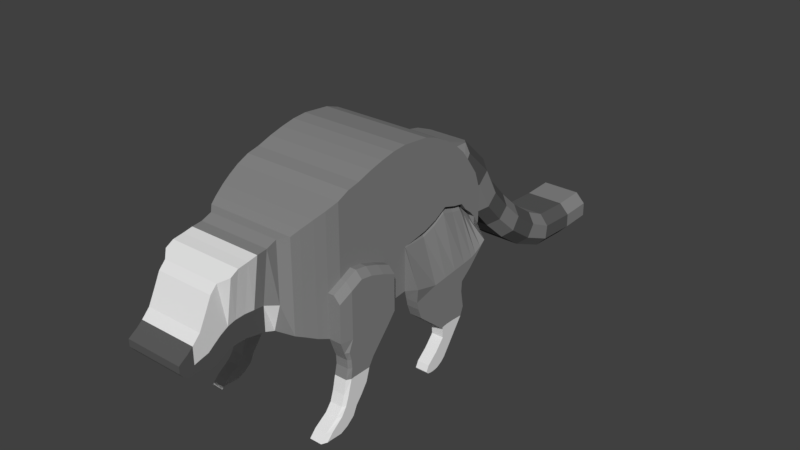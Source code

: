 # Source: Coon.blend  (saved by Blender 2.79.0; exported with 4.5.12 LTS)
import bpy
from mathutils import Matrix  # noqa: F401  (used for matrix-valued properties, if any)

bpy.ops.wm.read_factory_settings(use_empty=True)
scene = bpy.context.scene
scene.name = 'Scene'

# ---- collections
col_collection_1 = bpy.data.collections.new('Collection 1'); scene.collection.children.link(col_collection_1)

# ---- materials (node trees are filled in below, after node groups)
mat_fur = bpy.data.materials.new('Fur')
mat_fur.alpha_threshold = 0.0
mat_fur.use_transparent_shadow = False
mat_fur.diffuse_color = (0.2396, 0.2396, 0.2396, 1.0)
mat_fur.roughness = 0.5
mat_whitefur = bpy.data.materials.new('WhiteFur')
mat_whitefur.alpha_threshold = 0.0
mat_whitefur.use_transparent_shadow = False
mat_whitefur.roughness = 0.5
mat_blackfur = bpy.data.materials.new('BlackFur')
mat_blackfur.alpha_threshold = 0.0
mat_blackfur.use_transparent_shadow = False
mat_blackfur.diffuse_color = (0.1025, 0.1025, 0.1025, 1.0)
mat_blackfur.roughness = 0.5

# ---- material node trees

# ---- world
world_world = bpy.data.worlds.new('World'); scene.world = world_world
world_world.color = (0.05088, 0.05088, 0.05088)
world_world.use_sun_shadow = False
world_world.sun_shadow_jitter_overblur = 0.0
world_world.cycles.sampling_method = 'MANUAL'

# ---- meshes
me_cube_001 = bpy.data.meshes.new('Cube.001')
me_cube_001.from_pydata([(-0.9122, 0.006773, 0.07037), (-0.9122, 0.006773, 2.296), (-0.9122, 0.4518, 0.04152), (-0.9122, 0.4518, 2.256), (0.9122, 0.006773, 0.07037), (0.9122, 0.006773, 2.296), (0.9122, 0.4518, 0.04152), (0.9122, 0.4518, 2.256), (-0.9122, 0.681, 0.0646), (-0.9122, 0.681, 2.18), (0.9122, 0.681, 0.0646), (0.9122, 0.681, 2.18), (-0.9122, 0.9003, 0.08767), (-0.9122, 0.9003, 2.068), (0.9122, 0.9003, 0.08767), (0.9122, 0.9003, 2.068), (-0.9122, 1.12, 0.1107), (-0.9122, 1.12, 1.923), (0.9122, 1.12, 0.1107), (0.9122, 1.12, 1.923), (-0.9122, 1.299, 0.1338), (-0.9122, 1.299, 1.763), (0.9122, 1.299, 0.1338), (0.9122, 1.299, 1.763), (-0.9122, -0.2256, 0.04729), (-0.9122, -0.2256, 2.276), (0.9122, -0.2256, 0.04729), (0.9122, -0.2256, 2.276), (-0.9122, -0.4539, 0.04729), (-0.9122, -0.4539, 2.228), (0.9122, -0.4539, 0.04729), (0.9122, -0.4539, 2.228), (-0.9122, -0.6782, 0.04729), (-0.9122, -0.6782, 2.168), (0.9122, -0.6782, 0.04729), (0.9122, -0.6782, 2.168), (-0.9122, -0.9146, 0.03575), (-0.9122, -0.9146, 2.088), (0.9122, -0.9146, 0.03575), (0.9122, -0.9146, 2.088), (-0.9122, -1.111, 0.006912), (-0.9122, -1.111, 2.043), (0.9122, -1.111, 0.006912), (0.9122, -1.111, 2.043), (-0.9122, -1.303, 0.006912), (-0.9122, -1.303, 1.955), (0.9122, -1.303, 0.006912), (0.9122, -1.303, 1.955), (-0.8717, -1.495, 0.006912), (-0.8717, -1.495, 1.879), (0.8717, -1.495, 0.006912), (0.8717, -1.495, 1.879), (-0.824, -1.664, 0.07037), (-0.824, -1.664, 1.811), (0.824, -1.664, 0.07037), (0.824, -1.664, 1.811), (-0.7635, -1.848, 0.1627), (-0.7635, -1.848, 1.727), (0.7635, -1.848, 0.1627), (0.7635, -1.848, 1.727), (-0.9122, 1.396, 0.1672), (-0.9122, 1.396, 1.638), (0.9122, 1.396, 0.1672), (0.9122, 1.396, 1.638), (-0.7187, -1.971, 0.2203), (-0.7187, -1.971, 1.662), (0.7187, -1.971, 0.2203), (0.7187, -1.971, 1.662), (-0.9122, 1.512, 1.477), (-0.9122, 1.512, 0.234), (0.9122, 1.512, 0.234), (0.9122, 1.512, 1.477), (-0.9122, 1.61, 1.34), (-0.9122, 1.61, 0.3035), (0.9122, 1.61, 0.3035), (0.9122, 1.61, 1.34), (-0.9122, 1.714, 1.048), (-0.9122, 1.714, 0.5094), (0.9122, 1.714, 0.5094), (0.9122, 1.714, 1.048), (-0.472, -2.092, 0.2636), (-0.594, -2.092, 1.633), (0.594, -2.092, 1.633), (0.472, -2.092, 0.2636), (-0.472, -2.254, 0.3261), (-0.594, -2.254, 1.571), (0.594, -2.254, 1.571), (0.472, -2.254, 0.3261), (-0.472, -2.415, 0.3549), (-0.594, -2.415, 1.552), (0.594, -2.415, 1.552), (0.472, -2.415, 0.3549), (-0.472, -2.571, 0.3886), (-0.594, -2.571, 1.523), (0.594, -2.571, 1.523), (0.472, -2.571, 0.3886), (-0.472, -2.732, 0.3886), (-0.594, -2.732, 1.499), (0.594, -2.732, 1.499), (0.472, -2.732, 0.3886), (-0.472, -2.859, 0.3742), (-0.594, -2.859, 1.427), (0.594, -2.859, 1.427), (0.472, -2.859, 0.3742), (-0.472, -2.98, 0.3117), (-0.472, -2.98, 1.359), (0.472, -2.98, 1.359), (0.472, -2.98, 0.3117), (-0.472, -3.086, 0.2537), (-0.472, -3.086, 1.249), (0.472, -3.086, 1.249), (0.472, -3.086, 0.2537), (-0.472, -3.192, 0.2383), (-0.472, -3.192, 1.031), (0.472, -3.192, 1.031), (0.472, -3.192, 0.2383), (-0.472, -3.298, 0.2982), (-0.472, -3.298, 0.8222), (0.472, -3.298, 0.8222), (0.472, -3.298, 0.2982), (-0.472, -3.423, 0.3098), (-0.472, -3.423, 0.6947), (0.472, -3.423, 0.6947), (0.472, -3.423, 0.3098), (-0.472, -3.514, 0.2866), (-0.472, -3.514, 0.6193), (0.472, -3.514, 0.6193), (0.472, -3.514, 0.2866), (-0.472, -3.6, 0.3465), (-0.472, -3.6, 0.5633), (0.472, -3.6, 0.5633), (0.472, -3.6, 0.3465), (-0.472, -3.653, 0.4121), (-0.472, -3.653, 0.5266), (0.472, -3.653, 0.5266), (0.472, -3.653, 0.4121), (-0.9122, 0.006773, 0.7658), (-0.9122, 0.4518, 0.8441), (0.9122, 0.4518, 0.8441), (0.9122, 0.006773, 0.7658), (-0.9122, 0.681, 0.9227), (0.9122, 0.681, 0.9227), (-0.9122, 0.9003, 1.048), (0.9122, 0.9003, 1.048), (-0.9122, 1.12, 0.9801), (0.9122, 1.12, 0.9801), (-0.9122, 1.299, 0.9459), (0.9122, 1.299, 0.9459), (-0.9122, -0.2256, 0.7437), (0.9122, -0.2256, 0.7437), (-0.9122, -0.4539, 0.7287), (0.9122, -0.4539, 0.7287), (-0.9122, -0.6782, 0.8253), (0.9122, -0.6782, 0.8253), (-0.9122, -0.9146, 0.9077), (0.9122, -0.9146, 0.9077), (-0.9122, -1.111, 0.9366), (0.9122, -1.111, 0.9366), (-0.9122, -1.303, 0.8465), (0.9122, -1.303, 0.8465), (-0.8717, -1.495, 0.7074), (0.8717, -1.495, 0.7074), (-0.824, -1.664, 0.6144), (0.824, -1.664, 0.6144), (-0.7635, -1.848, 0.6515), (0.7635, -1.848, 0.6515), (-0.9122, 1.396, 0.8239), (0.9122, 1.396, 0.8239), (-0.7187, -1.971, 0.6709), (0.7187, -1.971, 0.6709), (-0.9122, 1.512, 0.7329), (0.9122, 1.512, 0.7329), (-0.9122, 1.61, 0.6275), (0.9122, 1.61, 0.6275), (-0.9122, 1.714, 0.6778), (0.9122, 1.714, 0.6778), (-0.594, -2.092, 0.6916), (0.594, -2.092, 0.6916), (-0.472, -2.254, 0.7151), (0.472, -2.254, 0.7151), (-0.472, -2.415, 0.7289), (0.472, -2.415, 0.7289), (-0.472, -2.571, 0.743), (0.472, -2.571, 0.743), (-0.472, -2.732, 0.7355), (0.472, -2.732, 0.7355), (-0.472, -2.859, 0.703), (0.472, -2.859, 0.703), (-0.472, -2.98, 0.639), (0.472, -2.98, 0.639), (-0.472, -3.086, 0.5648), (0.472, -3.086, 0.5648), (-0.472, -3.192, 0.4859), (0.472, -3.192, 0.4859), (-0.472, -3.298, 0.4619), (0.472, -3.298, 0.4619), (-0.472, -3.423, 0.43), (0.472, -3.423, 0.43), (-0.472, -3.514, 0.3906), (0.472, -3.514, 0.3906), (-0.472, -3.6, 0.4142), (0.472, -3.6, 0.4142), (-0.472, -3.653, 0.4479), (0.472, -3.653, 0.4479), (1.112, 1.299, 0.1338), (1.112, -0.4539, 0.04729), (1.112, -0.6782, 0.04729), (1.112, 1.12, 0.1107), (1.112, -0.9146, 0.03575), (1.112, -1.111, 0.006912), (1.112, 0.9003, 0.08767), (1.112, -1.303, 0.006912), (1.072, -1.495, 0.006912), (-1.112, -0.6782, 0.04729), (-1.112, -0.4539, 0.04729), (-1.112, -0.9146, 0.03575), (-1.112, -1.111, 0.006912), (-1.112, -1.303, 0.006912), (-1.072, -1.495, 0.006912), (1.112, 0.681, 0.0646), (1.156, -0.0005019, 0.1816), (1.112, 0.4518, 0.04152), (1.011, -0.4539, 0.7287), (1.112, -0.4539, 0.62), (1.112, -0.6782, 0.7166), (1.011, -0.6782, 0.8253), (1.112, -0.9146, 0.799), (1.011, -0.9146, 0.9077), (1.112, -1.111, 0.8279), (1.011, -1.111, 0.9366), (1.112, -1.303, 0.7379), (1.011, -1.303, 0.8465), (1.072, -1.495, 0.5987), (0.9705, -1.495, 0.7074), (-1.112, -0.4539, 0.62), (-1.011, -0.4539, 0.7287), (-1.011, -0.6782, 0.8253), (-1.112, -0.6782, 0.7166), (-1.112, -0.9146, 0.799), (-1.011, -0.9146, 0.9077), (-1.011, -1.111, 0.9366), (-1.112, -1.111, 0.8279), (-1.011, -1.303, 0.8465), (-1.112, -1.303, 0.7379), (-0.9705, -1.495, 0.7074), (-1.072, -1.495, 0.5987), (1.112, 1.396, 0.1672), (1.112, 1.512, 0.234), (1.112, 1.61, 0.3035), (-1.112, 0.4518, 0.04152), (-1.112, 0.006773, 0.07037), (-1.112, 0.681, 0.0646), (-1.112, 0.9003, 0.08767), (-1.112, 1.12, 0.1107), (-1.112, 1.299, 0.1338), (-1.112, 1.396, 0.1672), (-1.112, 1.512, 0.234), (-1.112, 1.61, 0.3035), (0.8837, 1.299, 0.8399), (0.8127, 1.299, 0.9459), (0.8127, 1.12, 0.9801), (0.8837, 1.12, 0.8741), (0.8127, 0.9003, 1.048), (0.8837, 0.9003, 0.9418), (0.8837, 0.681, 0.8168), (0.8127, 0.681, 0.9227), (0.9278, -0.0005019, 0.7711), (0.8127, 0.006773, 0.7658), (0.8837, 0.4518, 0.7381), (0.8127, 0.4518, 0.8441), (0.8837, 1.396, 0.718), (0.8127, 1.396, 0.8239), (0.8127, 1.512, 0.7329), (0.8837, 1.512, 0.6269), (0.8127, 1.61, 0.6275), (0.8837, 1.61, 0.5216), (-0.8837, 0.4518, 0.7516), (-0.8127, 0.4518, 0.8441), (-0.8837, 0.681, 0.8302), (-0.8127, 0.681, 0.9227), (-0.8837, 0.9003, 0.9552), (-0.8127, 0.9003, 1.048), (-0.8837, 1.12, 0.8876), (-0.8127, 1.12, 0.9801), (-0.8837, 1.299, 0.8534), (-0.8127, 1.299, 0.9459), (-0.8837, 1.396, 0.7314), (-0.8127, 1.396, 0.8239), (-0.8837, 1.512, 0.6404), (-0.8127, 1.512, 0.7329), (-0.8837, 1.61, 0.535), (-0.8127, 1.61, 0.6275), (-0.8127, 0.006773, 0.7658), (-0.8837, 0.006773, 0.6733), (1.112, -1.166, -0.1587), (0.9122, -1.166, -0.1587), (0.9122, -1.035, -0.1444), (0.9122, -0.594, -0.1194), (-0.9122, -1.035, -0.1444), (-0.9122, -0.594, -0.1194), (1.112, -1.035, -0.1444), (-0.9122, -1.166, -0.1587), (-0.9122, -1.293, -0.1681), (0.9122, -1.293, -0.1681), (0.9122, -1.376, -0.1709), (-0.9122, -1.376, -0.1709), (0.8717, -1.432, -0.1709), (-0.8717, -1.432, -0.1709), (-1.112, -0.594, -0.1194), (1.112, -0.594, -0.1194), (1.112, -1.293, -0.1681), (1.112, -1.376, -0.1709), (1.072, -1.432, -0.1709), (-1.112, -1.035, -0.1444), (-1.112, -1.166, -0.1587), (-1.112, -1.293, -0.1681), (-1.112, -1.376, -0.1709), (-1.072, -1.432, -0.1709), (1.112, -1.234, -0.3076), (0.9122, -1.234, -0.3076), (0.9122, -1.164, -0.31), (0.9122, -0.7452, -0.2849), (-0.9122, -1.164, -0.31), (-0.9122, -0.7452, -0.2849), (1.112, -1.164, -0.31), (-0.9122, -1.234, -0.3076), (-0.9122, -1.296, -0.3003), (0.9122, -1.296, -0.3003), (0.9122, -1.341, -0.3003), (-0.9122, -1.341, -0.3003), (0.8717, -1.383, -0.3003), (-0.8717, -1.383, -0.3003), (-1.112, -0.7452, -0.2849), (1.112, -0.7452, -0.2849), (1.112, -1.296, -0.3003), (1.112, -1.341, -0.3003), (1.072, -1.383, -0.3003), (-1.112, -1.164, -0.31), (-1.112, -1.234, -0.3076), (-1.112, -1.296, -0.3003), (-1.112, -1.341, -0.3003), (-1.072, -1.383, -0.3003), (1.112, -1.234, -0.4512), (0.9122, -1.234, -0.4512), (0.9122, -1.187, -0.4536), (0.9122, -0.9039, -0.462), (-0.9122, -1.187, -0.4536), (-0.9122, -0.9039, -0.462), (1.112, -1.187, -0.4536), (-0.9122, -1.234, -0.4512), (-0.9122, -1.297, -0.4384), (0.9122, -1.297, -0.4384), (0.9122, -1.33, -0.4384), (-0.9122, -1.33, -0.4384), (0.8717, -1.378, -0.4384), (-0.8717, -1.378, -0.4384), (-1.112, -0.9039, -0.462), (1.112, -0.9039, -0.462), (1.112, -1.297, -0.4384), (1.112, -1.33, -0.4384), (1.072, -1.378, -0.4384), (-1.112, -1.187, -0.4536), (-1.112, -1.234, -0.4512), (-1.112, -1.297, -0.4384), (-1.112, -1.33, -0.4384), (-1.072, -1.378, -0.4384), (1.112, -1.247, -0.5968), (0.9122, -1.247, -0.5968), (0.9122, -1.199, -0.5964), (0.9122, -0.989, -0.5992), (-0.9122, -1.199, -0.5964), (-0.9122, -0.989, -0.5992), (1.112, -1.199, -0.5964), (-0.9122, -1.247, -0.5968), (-0.9122, -1.307, -0.5951), (0.9122, -1.307, -0.5951), (0.9122, -1.351, -0.6006), (-0.9122, -1.351, -0.6006), (0.8717, -1.416, -0.6006), (-0.8717, -1.416, -0.6006), (-1.112, -0.989, -0.5992), (1.112, -0.989, -0.5992), (1.112, -1.307, -0.5951), (1.112, -1.351, -0.6006), (1.072, -1.416, -0.6006), (-1.112, -1.199, -0.5964), (-1.112, -1.247, -0.5968), (-1.112, -1.307, -0.5951), (-1.112, -1.351, -0.6006), (-1.072, -1.416, -0.6006), (1.112, -1.308, -0.8135), (0.9122, -1.308, -0.8135), (0.9122, -1.264, -0.8075), (0.9122, -1.05, -0.802), (-0.9122, -1.264, -0.8075), (-0.9122, -1.05, -0.802), (1.112, -1.264, -0.8075), (-0.9122, -1.308, -0.8135), (-0.9122, -1.36, -0.8173), (0.9122, -1.36, -0.8173), (0.9122, -1.413, -0.8201), (-0.9122, -1.413, -0.8201), (0.8717, -1.463, -0.8201), (-0.8717, -1.463, -0.8201), (-1.112, -1.05, -0.802), (1.112, -1.05, -0.802), (1.112, -1.36, -0.8173), (1.112, -1.413, -0.8201), (1.072, -1.463, -0.8201), (-1.112, -1.264, -0.8075), (-1.112, -1.308, -0.8135), (-1.112, -1.36, -0.8173), (-1.112, -1.413, -0.8201), (-1.072, -1.463, -0.8201), (1.112, -1.406, -0.9847), (0.9122, -1.406, -0.9847), (0.9122, -1.351, -0.9871), (0.9122, -1.163, -0.962), (-0.9122, -1.351, -0.9871), (-0.9122, -1.163, -0.962), (1.112, -1.351, -0.9871), (-0.9122, -1.406, -0.9847), (-0.9122, -1.441, -0.9829), (0.9122, -1.441, -0.9829), (0.9122, -1.469, -0.9829), (-0.9122, -1.469, -0.9829), (0.8717, -1.517, -0.9829), (-0.8717, -1.517, -0.9829), (-1.112, -1.163, -0.962), (1.112, -1.163, -0.962), (1.112, -1.441, -0.9829), (1.112, -1.469, -0.9829), (1.072, -1.517, -0.9829), (-1.112, -1.351, -0.9871), (-1.112, -1.406, -0.9847), (-1.112, -1.441, -0.9829), (-1.112, -1.469, -0.9829), (-1.072, -1.517, -0.9829), (1.112, -1.467, -1.092), (0.9122, -1.467, -1.092), (0.9122, -1.408, -1.092), (0.9122, -1.259, -1.075), (-0.9122, -1.408, -1.092), (-0.9122, -1.259, -1.075), (1.112, -1.408, -1.092), (-0.9122, -1.467, -1.092), (-0.9122, -1.516, -1.099), (0.9122, -1.516, -1.099), (0.9122, -1.552, -1.107), (-0.9122, -1.552, -1.107), (0.8717, -1.616, -1.107), (-0.8717, -1.616, -1.107), (-1.112, -1.259, -1.075), (1.112, -1.259, -1.075), (1.112, -1.516, -1.099), (1.112, -1.552, -1.107), (1.072, -1.616, -1.107), (-1.112, -1.408, -1.092), (-1.112, -1.467, -1.092), (-1.112, -1.516, -1.099), (-1.112, -1.552, -1.107), (-1.072, -1.616, -1.107), (1.112, -1.555, -1.24), (0.9122, -1.555, -1.24), (0.9122, -1.491, -1.254), (0.9122, -1.328, -1.218), (-0.9122, -1.491, -1.254), (-0.9122, -1.328, -1.218), (1.112, -1.491, -1.254), (-0.9122, -1.555, -1.24), (-0.9122, -1.674, -1.244), (0.9122, -1.674, -1.244), (0.9122, -1.738, -1.244), (-0.9122, -1.738, -1.244), (0.8717, -1.827, -1.244), (-0.8717, -1.827, -1.244), (-1.112, -1.328, -1.218), (1.112, -1.328, -1.218), (1.112, -1.674, -1.244), (1.112, -1.738, -1.244), (1.072, -1.827, -1.244), (-1.112, -1.491, -1.254), (-1.112, -1.555, -1.24), (-1.112, -1.674, -1.244), (-1.112, -1.738, -1.244), (-1.072, -1.827, -1.244), (1.112, -1.663, -1.366), (0.9122, -1.663, -1.366), (0.9122, -1.585, -1.371), (0.9122, -1.458, -1.318), (-0.9122, -1.585, -1.371), (-0.9122, -1.458, -1.318), (1.112, -1.585, -1.371), (-0.9122, -1.663, -1.366), (-0.9122, -1.798, -1.358), (0.9122, -1.798, -1.358), (0.9122, -1.851, -1.358), (-0.9122, -1.851, -1.358), (0.8717, -1.935, -1.358), (-0.8717, -1.935, -1.358), (-1.112, -1.458, -1.318), (1.112, -1.458, -1.318), (1.112, -1.798, -1.358), (1.112, -1.851, -1.358), (1.072, -1.935, -1.358), (-1.112, -1.585, -1.371), (-1.112, -1.663, -1.366), (-1.112, -1.798, -1.358), (-1.112, -1.851, -1.358), (-1.072, -1.935, -1.358), (-0.9122, 0.1502, -0.06189), (-0.9122, 0.03658, -0.0572), (-1.112, 0.03658, -0.0572), (0.9122, 0.03658, -0.0572), (0.9122, 0.1502, -0.06189), (-0.9122, 0.3956, -0.06028), (0.9122, 0.3956, -0.06028), (-0.9122, 0.6001, -0.05733), (0.9122, 0.6001, -0.05733), (1.112, 0.03658, -0.0572), (-0.9122, 0.7563, -0.04633), (0.9122, 0.7563, -0.04633), (-0.9122, 1.268, -0.02931), (-1.112, 1.268, -0.02931), (1.112, 0.1502, -0.06189), (0.9122, 0.9089, -0.04204), (-0.9122, 0.9089, -0.04204), (1.112, 1.161, -0.03044), (0.9122, 1.161, -0.03044), (-0.9122, 1.09, -0.03683), (0.9122, 1.09, -0.03683), (0.9122, 1.268, -0.02931), (1.112, 1.268, -0.02931), (-0.9122, 1.161, -0.03044), (1.112, 0.3956, -0.06028), (1.112, 1.09, -0.03683), (1.112, 0.7563, -0.04633), (1.112, 0.6001, -0.05733), (1.112, 0.9089, -0.04204), (-1.112, 0.1502, -0.06189), (-1.112, 0.3956, -0.06028), (-1.112, 0.6001, -0.05733), (-1.112, 0.7563, -0.04633), (-1.112, 0.9089, -0.04204), (-1.112, 1.09, -0.03683), (-1.112, 1.161, -0.03044), (-0.9122, 0.2237, -0.2083), (-0.9122, 0.06577, -0.1821), (-1.112, 0.06577, -0.1821), (0.9122, 0.06577, -0.1821), (0.9122, 0.2237, -0.2083), (-0.9122, 0.3845, -0.212), (0.9122, 0.3845, -0.212), (-0.9122, 0.5689, -0.1957), (0.9122, 0.5689, -0.1957), (1.112, 0.06577, -0.1821), (-0.9122, 0.6943, -0.1968), (0.9122, 0.6943, -0.1968), (-0.9122, 1.083, -0.173), (-1.112, 1.083, -0.173), (1.112, 0.2237, -0.2083), (0.9122, 0.7986, -0.1925), (-0.9122, 0.7986, -0.1925), (1.112, 0.9282, -0.209), (0.9122, 0.9282, -0.209), (-0.9122, 0.8718, -0.194), (0.9122, 0.8718, -0.194), (0.9122, 1.083, -0.173), (1.112, 1.083, -0.173), (-0.9122, 0.9282, -0.209), (1.112, 0.3845, -0.212), (1.112, 0.8718, -0.194), (1.112, 0.6943, -0.1968), (1.112, 0.5689, -0.1957), (1.112, 0.7986, -0.1925), (-1.112, 0.2237, -0.2083), (-1.112, 0.3845, -0.212), (-1.112, 0.5689, -0.1957), (-1.112, 0.6943, -0.1968), (-1.112, 0.7986, -0.1925), (-1.112, 0.8718, -0.194), (-1.112, 0.9282, -0.209), (-0.9122, 0.2632, -0.3666), (-0.9122, 0.1308, -0.3552), (-1.112, 0.1308, -0.3552), (0.9122, 0.1308, -0.3552), (0.9122, 0.2632, -0.3666), (-0.9122, 0.377, -0.3623), (0.9122, 0.377, -0.3623), (-0.9122, 0.5413, -0.3607), (0.9122, 0.5413, -0.3607), (1.112, 0.1308, -0.3552), (-0.9122, 0.656, -0.3524), (0.9122, 0.656, -0.3524), (-0.9122, 1.072, -0.3407), (-1.112, 1.072, -0.3407), (1.112, 0.2632, -0.3666), (0.9122, 0.7952, -0.3535), (-0.9122, 0.7952, -0.3535), (1.112, 0.9489, -0.3727), (0.9122, 0.9489, -0.3727), (-0.9122, 0.8724, -0.3536), (0.9122, 0.8724, -0.3536), (0.9122, 1.072, -0.3407), (1.112, 1.072, -0.3407), (-0.9122, 0.9489, -0.3727), (1.112, 0.377, -0.3623), (1.112, 0.8724, -0.3536), (1.112, 0.656, -0.3524), (1.112, 0.5413, -0.3607), (1.112, 0.7952, -0.3535), (-1.112, 0.2632, -0.3666), (-1.112, 0.377, -0.3623), (-1.112, 0.5413, -0.3607), (-1.112, 0.656, -0.3524), (-1.112, 0.7952, -0.3535), (-1.112, 0.8724, -0.3536), (-1.112, 0.9489, -0.3727), (-0.9122, 0.5649, -0.6505), (-0.9122, 0.4916, -0.6592), (-1.112, 0.4916, -0.6592), (0.9122, 0.4916, -0.6592), (0.9122, 0.5649, -0.6505), (-0.9122, 0.6117, -0.6503), (0.9122, 0.6117, -0.6503), (-0.9122, 0.717, -0.6406), (0.9122, 0.717, -0.6406), (1.112, 0.4916, -0.6592), (-0.9122, 0.7807, -0.6376), (0.9122, 0.7807, -0.6376), (-0.9122, 1.121, -0.6153), (-1.112, 1.121, -0.6153), (1.112, 0.5649, -0.6505), (0.9122, 0.8541, -0.6253), (-0.9122, 0.8541, -0.6253), (1.112, 1.008, -0.6244), (0.9122, 1.008, -0.6244), (-0.9122, 0.93, -0.6228), (0.9122, 0.93, -0.6228), (0.9122, 1.121, -0.6153), (1.112, 1.121, -0.6153), (-0.9122, 1.008, -0.6244), (1.112, 0.6117, -0.6503), (1.112, 0.93, -0.6228), (1.112, 0.7807, -0.6376), (1.112, 0.717, -0.6406), (1.112, 0.8541, -0.6253), (-1.112, 0.5649, -0.6505), (-1.112, 0.6117, -0.6503), (-1.112, 0.717, -0.6406), (-1.112, 0.7807, -0.6376), (-1.112, 0.8541, -0.6253), (-1.112, 0.93, -0.6228), (-1.112, 1.008, -0.6244), (-0.9122, 0.6373, -0.7527), (-0.9122, 0.6337, -0.7829), (-1.112, 0.6337, -0.7829), (0.9122, 0.6337, -0.7829), (0.9122, 0.6373, -0.7527), (-0.9122, 0.6815, -0.7457), (0.9122, 0.6815, -0.7457), (-0.9122, 0.7304, -0.7414), (0.9122, 0.7304, -0.7414), (1.112, 0.6337, -0.7829), (-0.9122, 0.778, -0.7398), (0.9122, 0.778, -0.7398), (-0.9122, 1.068, -0.7537), (-1.112, 1.068, -0.7537), (1.112, 0.6373, -0.7527), (0.9122, 0.8286, -0.7409), (-0.9122, 0.8286, -0.7409), (1.112, 0.9206, -0.7441), (0.9122, 0.9206, -0.7441), (-0.9122, 0.8857, -0.7411), (0.9122, 0.8857, -0.7411), (0.9122, 1.068, -0.7537), (1.112, 1.068, -0.7537), (-0.9122, 0.9206, -0.7441), (1.112, 0.6815, -0.7457), (1.112, 0.8857, -0.7411), (1.112, 0.778, -0.7398), (1.112, 0.7304, -0.7414), (1.112, 0.8286, -0.7409), (-1.112, 0.6373, -0.7527), (-1.112, 0.6815, -0.7457), (-1.112, 0.7304, -0.7414), (-1.112, 0.778, -0.7398), (-1.112, 0.8286, -0.7409), (-1.112, 0.8857, -0.7411), (-1.112, 0.9206, -0.7441), (-0.9122, 0.6801, -0.9359), (-0.9122, 0.6457, -0.9352), (-1.112, 0.6457, -0.9352), (0.9122, 0.6457, -0.9352), (0.9122, 0.6801, -0.9359), (-0.9122, 0.6934, -0.9356), (0.9122, 0.6934, -0.9356), (-0.9122, 0.7182, -0.9354), (0.9122, 0.7182, -0.9354), (1.112, 0.6457, -0.9352), (-0.9122, 0.7523, -0.9338), (0.9122, 0.7523, -0.9338), (-0.9122, 0.9259, -0.9503), (-1.112, 0.9259, -0.9503), (1.112, 0.6801, -0.9359), (0.9122, 0.7842, -0.9308), (-0.9122, 0.7842, -0.9308), (1.112, 0.844, -0.9433), (0.9122, 0.844, -0.9433), (-0.9122, 0.8185, -0.9336), (0.9122, 0.8185, -0.9336), (0.9122, 0.9259, -0.9503), (1.112, 0.9259, -0.9503), (-0.9122, 0.844, -0.9433), (1.112, 0.6934, -0.9356), (1.112, 0.8185, -0.9336), (1.112, 0.7523, -0.9338), (1.112, 0.7182, -0.9354), (1.112, 0.7842, -0.9308), (-1.112, 0.6801, -0.9359), (-1.112, 0.6934, -0.9356), (-1.112, 0.7182, -0.9354), (-1.112, 0.7523, -0.9338), (-1.112, 0.7842, -0.9308), (-1.112, 0.8185, -0.9336), (-1.112, 0.844, -0.9433), (-0.9122, 0.5197, -1.119), (-0.9122, 0.4906, -1.112), (-1.112, 0.4906, -1.112), (0.9122, 0.4906, -1.112), (0.9122, 0.5197, -1.119), (-0.9122, 0.5424, -1.123), (0.9122, 0.5424, -1.123), (-0.9122, 0.5765, -1.124), (0.9122, 0.5765, -1.124), (1.112, 0.4906, -1.112), (-0.9122, 0.6107, -1.127), (0.9122, 0.6107, -1.127), (-0.9122, 0.7655, -1.175), (-1.112, 0.7655, -1.175), (1.112, 0.5197, -1.119), (0.9122, 0.6533, -1.126), (-0.9122, 0.6533, -1.126), (1.112, 0.7144, -1.124), (0.9122, 0.7144, -1.124), (-0.9122, 0.6902, -1.124), (0.9122, 0.6902, -1.124), (0.9122, 0.7655, -1.175), (1.112, 0.7655, -1.175), (-0.9122, 0.7144, -1.124), (1.112, 0.5424, -1.123), (1.112, 0.6902, -1.124), (1.112, 0.6107, -1.127), (1.112, 0.5765, -1.124), (1.112, 0.6533, -1.126), (-1.112, 0.5197, -1.119), (-1.112, 0.5424, -1.123), (-1.112, 0.5765, -1.124), (-1.112, 0.6107, -1.127), (-1.112, 0.6533, -1.126), (-1.112, 0.6902, -1.124), (-1.112, 0.7144, -1.124), (-0.9122, 0.3661, -1.269), (-0.9122, 0.3168, -1.257), (-1.112, 0.3168, -1.257), (0.9122, 0.3168, -1.257), (0.9122, 0.3661, -1.269), (-0.9122, 0.3851, -1.271), (0.9122, 0.3851, -1.271), (-0.9122, 0.4099, -1.277), (0.9122, 0.4099, -1.277), (1.112, 0.3168, -1.257), (-0.9122, 0.4425, -1.281), (0.9122, 0.4425, -1.281), (-0.9122, 0.6803, -1.292), (-1.112, 0.6803, -1.292), (1.112, 0.3661, -1.269), (0.9122, 0.4721, -1.287), (-0.9122, 0.4721, -1.287), (1.112, 0.5594, -1.297), (0.9122, 0.5594, -1.297), (-0.9122, 0.5091, -1.289), (0.9122, 0.5091, -1.289), (0.9122, 0.6803, -1.292), (1.112, 0.6803, -1.292), (-0.9122, 0.5594, -1.297), (1.112, 0.3851, -1.271), (1.112, 0.5091, -1.289), (1.112, 0.4425, -1.281), (1.112, 0.4099, -1.277), (1.112, 0.4721, -1.287), (-1.112, 0.3661, -1.269), (-1.112, 0.3851, -1.271), (-1.112, 0.4099, -1.277), (-1.112, 0.4425, -1.281), (-1.112, 0.4721, -1.287), (-1.112, 0.5091, -1.289), (-1.112, 0.5594, -1.297), (-0.9122, 0.2838, -1.375), (-0.9122, 0.2693, -1.353), (-1.112, 0.2693, -1.353), (0.9122, 0.2693, -1.353), (0.9122, 0.2838, -1.375), (-0.9122, 0.3141, -1.396), (0.9122, 0.3141, -1.396), (-0.9122, 0.3679, -1.406), (0.9122, 0.3679, -1.406), (1.112, 0.2693, -1.353), (-0.9122, 0.4128, -1.409), (0.9122, 0.4128, -1.409), (-0.9122, 0.6267, -1.339), (-1.112, 0.6267, -1.339), (1.112, 0.2838, -1.375), (0.9122, 0.4749, -1.405), (-0.9122, 0.4749, -1.405), (1.112, 0.5814, -1.366), (0.9122, 0.5814, -1.366), (-0.9122, 0.5309, -1.392), (0.9122, 0.5309, -1.392), (0.9122, 0.6267, -1.339), (1.112, 0.6267, -1.339), (-0.9122, 0.5814, -1.366), (1.112, 0.3141, -1.396), (1.112, 0.5309, -1.392), (1.112, 0.4128, -1.409), (1.112, 0.3679, -1.406), (1.112, 0.4749, -1.405), (-1.112, 0.2838, -1.375), (-1.112, 0.3141, -1.396), (-1.112, 0.3679, -1.406), (-1.112, 0.4128, -1.409), (-1.112, 0.4749, -1.405), (-1.112, 0.5309, -1.392), (-1.112, 0.5814, -1.366), (0.3041, 0.4518, 0.04152), (-0.3041, 0.4518, 0.04152), (-0.3041, 0.4518, 2.256), (0.3041, 0.4518, 2.256), (-0.3041, 0.006773, 0.07037), (0.3041, 0.006773, 0.07037), (0.3041, 0.006773, 2.296), (-0.3041, 0.006773, 2.296), (0.3041, 0.681, 0.0646), (-0.3041, 0.681, 0.0646), (-0.3041, 0.681, 2.18), (0.3041, 0.681, 2.18), (0.3041, 0.9003, 0.08767), (-0.3041, 0.9003, 0.08767), (-0.3041, 0.9003, 2.068), (0.3041, 0.9003, 2.068), (0.3041, 1.12, 0.1107), (-0.3041, 1.12, 0.1107), (-0.3041, 1.12, 1.923), (0.3041, 1.12, 1.923), (0.3041, 1.299, 0.1338), (-0.3041, 1.299, 0.1338), (-0.3041, 1.299, 1.763), (0.3041, 1.299, 1.763), (-0.3041, -0.2256, 0.04729), (0.3041, -0.2256, 0.04729), (0.3041, -0.2256, 2.276), (-0.3041, -0.2256, 2.276), (-0.3041, -0.4539, 0.04729), (0.3041, -0.4539, 0.04729), (0.3041, -0.4539, 2.228), (-0.3041, -0.4539, 2.228), (-0.3041, -0.6782, 0.04729), (0.3041, -0.6782, 0.04729), (0.3041, -0.6782, 2.168), (-0.3041, -0.6782, 2.168), (-0.3041, -0.9146, 0.03575), (0.3041, -0.9146, 0.03575), (0.3041, -0.9146, 2.088), (-0.3041, -0.9146, 2.088), (-0.3041, -1.111, 0.006912), (0.3041, -1.111, 0.006912), (0.3041, -1.111, 2.043), (-0.3041, -1.111, 2.043), (-0.3041, -1.303, 0.006912), (0.3041, -1.303, 0.006912), (0.3041, -1.303, 1.955), (-0.3041, -1.303, 1.955), (-0.2906, -1.495, 0.006912), (0.2906, -1.495, 0.006912), (0.2906, -1.495, 1.879), (-0.2906, -1.495, 1.879), (-0.2747, -1.664, 0.07037), (0.2747, -1.664, 0.07037), (0.2747, -1.664, 1.811), (-0.2747, -1.664, 1.811), (-0.2545, -1.848, 0.1627), (0.2545, -1.848, 0.1627), (0.2545, -1.848, 1.727), (-0.2545, -1.848, 1.727), (0.3041, 1.396, 0.1672), (-0.3041, 1.396, 0.1672), (-0.2396, -1.971, 0.2203), (0.2396, -1.971, 0.2203), (0.2396, -1.971, 1.662), (-0.2396, -1.971, 1.662), (0.3041, 1.512, 0.234), (-0.3041, 1.512, 0.234), (-0.3041, 1.512, 1.477), (0.3041, 1.512, 1.477), (0.3041, 1.61, 0.3035), (-0.3041, 1.61, 0.3035), (-0.3041, 1.61, 1.34), (0.3041, 1.61, 1.34), (0.3041, 1.714, 0.5094), (-0.3041, 1.714, 0.5094), (-0.3041, 1.714, 1.048), (0.3041, 1.714, 1.048), (-0.1573, -2.092, 0.2636), (0.1573, -2.092, 0.2636), (0.198, -2.092, 1.633), (-0.198, -2.092, 1.633), (-0.1573, -2.254, 0.3261), (0.1573, -2.254, 0.3261), (0.198, -2.254, 1.571), (-0.198, -2.254, 1.571), (-0.1573, -2.415, 0.3549), (0.1573, -2.415, 0.3549), (0.198, -2.415, 1.552), (-0.198, -2.415, 1.552), (-0.1573, -2.571, 0.3886), (0.1573, -2.571, 0.3886), (0.198, -2.571, 1.523), (-0.198, -2.571, 1.523), (-0.1573, -2.732, 0.3886), (0.1573, -2.732, 0.3886), (0.198, -2.732, 1.499), (-0.198, -2.732, 1.499), (-0.1573, -2.859, 0.3742), (0.1573, -2.859, 0.3742), (0.198, -2.859, 1.427), (-0.198, -2.859, 1.427), (-0.1573, -2.98, 0.3117), (0.1573, -2.98, 0.3117), (0.1573, -2.98, 1.359), (-0.1573, -2.98, 1.359), (-0.1573, -3.086, 0.2537), (0.1573, -3.086, 0.2537), (0.1573, -3.086, 1.249), (-0.1573, -3.086, 1.249), (-0.1573, -3.192, 0.2383), (0.1573, -3.192, 0.2383), (0.1573, -3.192, 1.031), (-0.1573, -3.192, 1.031), (-0.1573, -3.298, 0.2982), (0.1573, -3.298, 0.2982), (0.1573, -3.298, 0.8222), (-0.1573, -3.298, 0.8222), (-0.1573, -3.423, 0.3098), (0.1573, -3.423, 0.3098), (0.1573, -3.423, 0.6947), (-0.1573, -3.423, 0.6947), (-0.1573, -3.514, 0.2866), (0.1573, -3.514, 0.2866), (0.1573, -3.514, 0.6193), (-0.1573, -3.514, 0.6193), (-0.1573, -3.6, 0.3465), (0.1573, -3.6, 0.3465), (0.1573, -3.6, 0.5633), (-0.1573, -3.6, 0.5633), (-0.1573, -3.653, 0.4121), (0.1573, -3.653, 0.4121), (0.1573, -3.653, 0.5266), (-0.1573, -3.653, 0.5266), (0.1573, -3.653, 0.4479), (-0.1573, -3.653, 0.4479), (-0.3041, 1.714, 0.6778), (0.3041, 1.714, 0.6778), (-0.331, 2.121, 1.527), (-0.4919, 2.035, 1.383), (-0.4574, 1.97, 1.57), (0.4919, 2.035, 1.383), (0.331, 2.121, 1.527), (0.4574, 1.97, 1.57), (-0.4919, 1.911, 1.176), (-0.331, 1.824, 1.032), (-0.4394, 1.737, 1.156), (0.331, 1.824, 1.032), (0.4919, 1.911, 1.176), (0.4394, 1.737, 1.156), (-0.331, 2.624, 1.047), (-0.4919, 2.504, 0.9349), (0.4919, 2.504, 0.9349), (0.331, 2.624, 1.047), (-0.4919, 2.321, 0.7639), (-0.331, 2.202, 0.6522), (0.331, 2.202, 0.6522), (0.4919, 2.321, 0.7639), (-0.331, 2.884, 0.5733), (-0.4919, 2.764, 0.4615), (0.4919, 2.764, 0.4615), (0.331, 2.884, 0.5733), (-0.4919, 2.581, 0.2905), (-0.331, 2.462, 0.1788), (0.331, 2.462, 0.1788), (0.4919, 2.581, 0.2905), (-0.331, 3.211, 0.2229), (-0.4919, 3.092, 0.1112), (0.4919, 3.092, 0.1112), (0.331, 3.211, 0.2229), (-0.4919, 2.909, -0.05988), (-0.331, 2.79, -0.1715), (0.331, 2.79, -0.1715), (0.4919, 2.909, -0.05988), (-0.331, 3.554, -0.08728), (-0.4919, 3.46, -0.2223), (0.4919, 3.46, -0.2223), (0.331, 3.554, -0.08728), (-0.4919, 3.318, -0.4268), (-0.331, 3.225, -0.5616), (0.331, 3.225, -0.5616), (0.4919, 3.318, -0.4268), (-0.331, 4.021, -0.4116), (-0.4919, 3.927, -0.5466), (0.4919, 3.927, -0.5466), (0.331, 4.021, -0.4116), (-0.4919, 3.785, -0.7511), (-0.331, 3.692, -0.8859), (0.331, 3.692, -0.8859), (0.4919, 3.785, -0.7511), (-0.331, 4.399, -0.5896), (-0.4919, 4.378, -0.7592), (0.4919, 4.378, -0.7592), (0.331, 4.399, -0.5896), (-0.4919, 4.35, -0.9961), (-0.331, 4.33, -1.163), (0.331, 4.33, -1.163), (0.4919, 4.35, -0.9961), (-0.331, 5.033, -0.6219), (-0.4919, 5.039, -0.7929), (0.4919, 5.039, -0.7929), (0.331, 5.033, -0.6219), (-0.4919, 5.046, -1.031), (-0.331, 5.051, -1.199), (0.331, 5.051, -1.199), (0.4919, 5.046, -1.031), (-0.4919, 5.579, -0.7763), (-0.331, 5.574, -0.6054), (0.331, 5.574, -0.6054), (0.4919, 5.579, -0.7763), (-0.331, 5.592, -1.182), (-0.4919, 5.586, -1.014), (0.4919, 5.586, -1.014), (0.331, 5.592, -1.182)], [], [(136, 1, 3, 137), (837, 7, 11, 845), (138, 7, 5, 139), (841, 1, 25, 861), (834, 6, 4, 839), (836, 3, 1, 841), (843, 8, 12, 847), (137, 3, 9, 140), (247, 246, 535, 527), (835, 2, 8, 843), (849, 15, 19, 853), (845, 11, 15, 849), (140, 9, 13, 142), (263, 210, 207, 261), (250, 293, 276, 249), (142, 13, 17, 144), (221, 268, 266, 220), (847, 12, 16, 851), (851, 16, 20, 855), (853, 19, 23, 857), (144, 17, 21, 146), (859, 26, 30, 863), (139, 5, 27, 149), (136, 0, 24, 148), (839, 4, 26, 859), (865, 29, 33, 869), (148, 24, 28, 150), (861, 25, 29, 865), (149, 27, 31, 151), (867, 34, 38, 871), (151, 31, 35, 153), (863, 30, 34, 867), (46, 42, 303, 304), (160, 158, 242, 244), (237, 213, 215, 238), (869, 33, 37, 873), (153, 35, 39, 155), (877, 41, 45, 881), (873, 37, 41, 877), (155, 39, 43, 157), (871, 38, 42, 875), (879, 46, 50, 883), (157, 43, 47, 159), (875, 42, 46, 879), (243, 217, 218, 245), (885, 49, 53, 889), (234, 214, 213, 237), (881, 45, 49, 885), (159, 47, 51, 161), (163, 55, 59, 165), (161, 51, 55, 163), (883, 50, 54, 887), (160, 48, 52, 162), (891, 58, 66, 897), (887, 54, 58, 891), (162, 52, 56, 164), (889, 53, 57, 893), (138, 139, 267, 269), (146, 21, 61, 166), (268, 221, 219, 264), (855, 20, 60, 895), (897, 66, 83, 913), (164, 56, 64, 168), (893, 57, 65, 899), (165, 59, 67, 169), (903, 71, 75, 907), (895, 60, 69, 901), (166, 61, 68, 170), (173, 74, 78, 175), (170, 68, 72, 172), (253, 254, 543, 542), (901, 69, 73, 905), (971, 911, 79, 175), (905, 73, 77, 909), (907, 75, 79, 911), (172, 72, 76, 174), (176, 80, 84, 178), (168, 64, 80, 176), (899, 65, 81, 915), (169, 67, 82, 177), (919, 85, 89, 923), (915, 81, 85, 919), (177, 82, 86, 179), (913, 83, 87, 917), (921, 91, 95, 925), (179, 86, 90, 181), (917, 87, 91, 921), (178, 84, 88, 180), (927, 93, 97, 931), (180, 88, 92, 182), (923, 89, 93, 927), (181, 90, 94, 183), (185, 98, 102, 187), (183, 94, 98, 185), (925, 95, 99, 929), (182, 92, 96, 184), (933, 103, 107, 937), (929, 99, 103, 933), (184, 96, 100, 186), (931, 97, 101, 935), (939, 105, 109, 943), (186, 100, 104, 188), (935, 101, 105, 939), (187, 102, 106, 189), (941, 111, 115, 945), (189, 106, 110, 191), (937, 107, 111, 941), (188, 104, 108, 190), (945, 115, 119, 949), (190, 108, 112, 192), (943, 109, 113, 947), (191, 110, 114, 193), (951, 117, 121, 955), (192, 112, 116, 194), (947, 113, 117, 951), (193, 114, 118, 195), (953, 123, 127, 957), (195, 118, 122, 197), (949, 119, 123, 953), (194, 116, 120, 196), (198, 124, 128, 200), (196, 120, 124, 198), (955, 121, 125, 959), (197, 122, 126, 199), (963, 129, 133, 967), (959, 125, 129, 963), (199, 126, 130, 201), (957, 127, 131, 961), (969, 967, 133, 202), (201, 130, 134, 203), (961, 131, 135, 965), (200, 128, 132, 202), (129, 200, 202, 133), (131, 201, 203, 135), (964, 969, 202, 132), (127, 199, 201, 131), (123, 197, 199, 127), (121, 196, 198, 125), (125, 198, 200, 129), (117, 194, 196, 121), (119, 195, 197, 123), (115, 193, 195, 119), (113, 192, 194, 117), (111, 191, 193, 115), (109, 190, 192, 113), (105, 188, 190, 109), (107, 189, 191, 111), (103, 187, 189, 107), (101, 186, 188, 105), (97, 184, 186, 101), (93, 182, 184, 97), (95, 183, 185, 99), (99, 185, 187, 103), (91, 181, 183, 95), (89, 180, 182, 93), (85, 178, 180, 89), (87, 179, 181, 91), (83, 177, 179, 87), (66, 169, 177, 83), (65, 168, 176, 81), (81, 176, 178, 85), (73, 172, 174, 77), (908, 971, 175, 78), (71, 171, 173, 75), (2, 0, 511, 510), (75, 173, 175, 79), (254, 284, 286, 255), (58, 165, 169, 66), (57, 164, 168, 65), (23, 147, 167, 63), (63, 167, 171, 71), (53, 162, 164, 57), (49, 160, 162, 53), (50, 161, 163, 54), (54, 163, 165, 58), (150, 28, 214, 234, 235), (45, 158, 160, 49), (41, 156, 158, 45), (32, 36, 301, 298), (155, 157, 229, 227), (44, 48, 307, 305), (33, 152, 154, 37), (37, 154, 156, 41), (29, 150, 152, 33), (208, 226, 228, 209), (26, 149, 151, 30), (25, 148, 150, 29), (1, 136, 148, 25), (4, 139, 149, 26), (140, 142, 281, 279), (15, 143, 145, 19), (246, 204, 538, 535), (19, 145, 147, 23), (11, 141, 143, 15), (255, 286, 288, 256), (7, 138, 141, 11), (0, 136, 292, 293, 250), (252, 253, 542, 541), (251, 278, 280, 252), (159, 161, 233, 231), (211, 230, 232, 212), (157, 159, 231, 229), (153, 155, 227, 225), (151, 153, 225, 222), (206, 224, 226, 208), (30, 205, 309, 297), (38, 34, 296, 295), (211, 212, 312, 311), (205, 223, 224, 206), (209, 228, 230, 211), (161, 50, 212, 232, 233), (152, 150, 235, 236), (156, 154, 239, 240), (154, 152, 236, 239), (158, 156, 240, 242), (48, 160, 244, 245, 218), (238, 215, 216, 241), (50, 46, 304, 306), (48, 218, 317, 307), (36, 40, 302, 301), (214, 28, 299, 308), (241, 216, 217, 243), (139, 4, 220, 266, 267), (231, 233, 232, 230), (229, 231, 230, 228), (227, 229, 228, 226), (225, 227, 226, 224), (222, 225, 224, 223), (243, 245, 244, 242), (241, 243, 242, 240), (237, 238, 239, 236), (238, 241, 240, 239), (234, 237, 236, 235), (30, 151, 222, 223, 205), (141, 138, 269, 265), (167, 147, 259, 271), (143, 141, 265, 262), (173, 171, 272, 274), (145, 143, 262, 260), (74, 173, 274, 275, 248), (171, 167, 271, 272), (210, 219, 534, 537), (251, 252, 541, 540), (258, 204, 246, 270), (220, 4, 513, 519), (273, 247, 248, 275), (204, 207, 536, 538), (261, 207, 204, 258), (270, 246, 247, 273), (249, 251, 540, 539), (264, 219, 210, 263), (172, 73, 257, 290, 291), (170, 172, 291, 289), (146, 166, 287, 285), (144, 146, 285, 283), (253, 282, 284, 254), (142, 144, 283, 281), (136, 137, 277, 292), (249, 276, 278, 251), (248, 247, 527, 532), (137, 140, 279, 277), (250, 249, 539, 512), (252, 280, 282, 253), (166, 170, 289, 287), (20, 16, 520, 526), (219, 221, 524, 534), (69, 60, 529, 533), (256, 288, 290, 257), (18, 22, 525, 521), (269, 267, 266, 268), (268, 264, 265, 269), (261, 258, 259, 260), (258, 270, 271, 259), (263, 261, 260, 262), (264, 263, 262, 265), (273, 275, 274, 272), (270, 273, 272, 271), (289, 291, 290, 288), (287, 289, 288, 286), (285, 287, 286, 284), (283, 285, 284, 282), (281, 283, 282, 280), (279, 281, 280, 278), (277, 279, 278, 276), (292, 277, 276, 293), (147, 145, 260, 259), (300, 294, 318, 324), (297, 309, 333, 321), (301, 302, 326, 325), (309, 300, 324, 333), (298, 301, 325, 322), (308, 299, 323, 332), (312, 306, 330, 336), (295, 296, 320, 319), (317, 316, 340, 341), (305, 307, 331, 329), (34, 30, 297, 296), (213, 214, 308, 313), (40, 44, 305, 302), (28, 32, 298, 299), (215, 213, 313, 314), (42, 38, 295, 303), (205, 206, 300, 309), (216, 215, 314, 315), (206, 208, 294, 300), (217, 216, 315, 316), (212, 50, 306, 312), (208, 209, 310, 294), (218, 217, 316, 317), (209, 211, 311, 310), (339, 338, 362, 363), (326, 329, 353, 350), (334, 335, 359, 358), (320, 321, 345, 344), (338, 337, 361, 362), (328, 327, 351, 352), (331, 341, 365, 355), (318, 334, 358, 342), (337, 332, 356, 361), (327, 319, 343, 351), (303, 295, 319, 327), (313, 308, 332, 337), (294, 310, 334, 318), (307, 317, 341, 331), (304, 303, 327, 328), (314, 313, 337, 338), (296, 297, 321, 320), (310, 311, 335, 334), (302, 305, 329, 326), (315, 314, 338, 339), (299, 298, 322, 323), (311, 312, 336, 335), (306, 304, 328, 330), (316, 315, 339, 340), (348, 342, 366, 372), (345, 357, 381, 369), (349, 350, 374, 373), (357, 348, 372, 381), (346, 349, 373, 370), (356, 347, 371, 380), (360, 354, 378, 384), (343, 344, 368, 367), (365, 364, 388, 389), (353, 355, 379, 377), (323, 322, 346, 347), (335, 336, 360, 359), (330, 328, 352, 354), (340, 339, 363, 364), (329, 331, 355, 353), (341, 340, 364, 365), (319, 320, 344, 343), (336, 330, 354, 360), (332, 323, 347, 356), (322, 325, 349, 346), (333, 324, 348, 357), (325, 326, 350, 349), (321, 333, 357, 345), (324, 318, 342, 348), (371, 370, 394, 395), (387, 386, 410, 411), (374, 377, 401, 398), (382, 383, 407, 406), (368, 369, 393, 392), (386, 385, 409, 410), (376, 375, 399, 400), (379, 389, 413, 403), (366, 382, 406, 390), (385, 380, 404, 409), (351, 343, 367, 375), (361, 356, 380, 385), (342, 358, 382, 366), (355, 365, 389, 379), (352, 351, 375, 376), (362, 361, 385, 386), (344, 345, 369, 368), (358, 359, 383, 382), (350, 353, 377, 374), (363, 362, 386, 387), (347, 346, 370, 371), (359, 360, 384, 383), (354, 352, 376, 378), (364, 363, 387, 388), (396, 390, 414, 420), (393, 405, 429, 417), (397, 398, 422, 421), (405, 396, 420, 429), (394, 397, 421, 418), (404, 395, 419, 428), (408, 402, 426, 432), (391, 392, 416, 415), (413, 412, 436, 437), (401, 403, 427, 425), (383, 384, 408, 407), (378, 376, 400, 402), (388, 387, 411, 412), (377, 379, 403, 401), (389, 388, 412, 413), (367, 368, 392, 391), (384, 378, 402, 408), (380, 371, 395, 404), (370, 373, 397, 394), (381, 372, 396, 405), (373, 374, 398, 397), (369, 381, 405, 393), (372, 366, 390, 396), (375, 367, 391, 399), (431, 432, 456, 455), (419, 418, 442, 443), (435, 434, 458, 459), (422, 425, 449, 446), (430, 431, 455, 454), (416, 417, 441, 440), (434, 433, 457, 458), (424, 423, 447, 448), (427, 437, 461, 451), (414, 430, 454, 438), (399, 391, 415, 423), (409, 404, 428, 433), (390, 406, 430, 414), (403, 413, 437, 427), (400, 399, 423, 424), (410, 409, 433, 434), (392, 393, 417, 416), (406, 407, 431, 430), (398, 401, 425, 422), (411, 410, 434, 435), (395, 394, 418, 419), (407, 408, 432, 431), (402, 400, 424, 426), (412, 411, 435, 436), (447, 439, 463, 471), (444, 438, 462, 468), (441, 453, 477, 465), (445, 446, 470, 469), (453, 444, 468, 477), (442, 445, 469, 466), (452, 443, 467, 476), (456, 450, 474, 480), (439, 440, 464, 463), (461, 460, 484, 485), (426, 424, 448, 450), (436, 435, 459, 460), (425, 427, 451, 449), (437, 436, 460, 461), (415, 416, 440, 439), (432, 426, 450, 456), (428, 419, 443, 452), (418, 421, 445, 442), (429, 420, 444, 453), (421, 422, 446, 445), (417, 429, 453, 441), (420, 414, 438, 444), (423, 415, 439, 447), (433, 428, 452, 457), (479, 480, 504, 503), (467, 466, 490, 491), (483, 482, 506, 507), (470, 473, 497, 494), (478, 479, 503, 502), (464, 465, 489, 488), (482, 481, 505, 506), (472, 471, 495, 496), (475, 485, 509, 499), (462, 478, 502, 486), (457, 452, 476, 481), (438, 454, 478, 462), (451, 461, 485, 475), (448, 447, 471, 472), (458, 457, 481, 482), (440, 441, 465, 464), (454, 455, 479, 478), (446, 449, 473, 470), (459, 458, 482, 483), (443, 442, 466, 467), (455, 456, 480, 479), (450, 448, 472, 474), (460, 459, 483, 484), (449, 451, 475, 473), (490, 493, 506, 505), (498, 496, 503, 504), (487, 488, 492, 486), (495, 487, 486, 502), (488, 489, 501, 492), (496, 495, 502, 503), (493, 494, 507, 506), (497, 499, 509, 508), (491, 490, 505, 500), (494, 497, 508, 507), (474, 472, 496, 498), (484, 483, 507, 508), (473, 475, 499, 497), (485, 484, 508, 509), (463, 464, 488, 487), (480, 474, 498, 504), (476, 467, 491, 500), (466, 469, 493, 490), (477, 468, 492, 501), (469, 470, 494, 493), (465, 477, 501, 489), (468, 462, 486, 492), (471, 463, 487, 495), (481, 476, 500, 505), (516, 518, 554, 552), (533, 529, 565, 569), (535, 538, 574, 571), (517, 515, 551, 553), (530, 528, 564, 566), (537, 534, 570, 573), (514, 516, 552, 550), (531, 532, 568, 567), (538, 536, 572, 574), (515, 510, 546, 551), (525, 530, 566, 561), (513, 514, 550, 549), (545, 523, 559, 581), (529, 526, 562, 565), (511, 512, 548, 547), (544, 545, 581, 580), (16, 12, 517, 520), (254, 255, 544, 543), (8, 2, 510, 515), (73, 69, 533, 522), (14, 18, 521, 518), (255, 256, 545, 544), (6, 10, 516, 514), (70, 74, 531, 528), (0, 250, 512, 511), (257, 73, 522, 523), (256, 257, 523, 545), (207, 210, 537, 536), (74, 248, 532, 531), (62, 70, 528, 530), (12, 8, 515, 517), (60, 20, 526, 529), (221, 220, 519, 524), (4, 6, 514, 513), (10, 14, 518, 516), (22, 62, 530, 525), (565, 562, 598, 601), (547, 548, 584, 583), (580, 581, 617, 616), (546, 547, 583, 582), (579, 580, 616, 615), (562, 556, 592, 598), (578, 579, 615, 614), (557, 561, 597, 593), (577, 578, 614, 613), (568, 563, 599, 604), (576, 577, 613, 612), (559, 558, 594, 595), (570, 560, 596, 606), (575, 576, 612, 611), (554, 557, 593, 590), (560, 555, 591, 596), (527, 535, 571, 563), (522, 533, 569, 558), (519, 513, 549, 555), (536, 537, 573, 572), (528, 531, 567, 564), (520, 517, 553, 556), (512, 539, 575, 548), (524, 519, 555, 560), (518, 521, 557, 554), (539, 540, 576, 575), (534, 524, 560, 570), (523, 522, 558, 559), (540, 541, 577, 576), (532, 527, 563, 568), (541, 542, 578, 577), (521, 525, 561, 557), (542, 543, 579, 578), (526, 520, 556, 562), (543, 544, 580, 579), (510, 511, 547, 546), (596, 591, 627, 632), (584, 611, 647, 620), (592, 589, 625, 628), (600, 603, 639, 636), (608, 609, 645, 644), (591, 585, 621, 627), (594, 605, 641, 630), (599, 607, 643, 635), (588, 590, 626, 624), (605, 601, 637, 641), (607, 610, 646, 643), (589, 587, 623, 625), (602, 600, 636, 638), (609, 606, 642, 645), (586, 588, 624, 622), (603, 604, 640, 639), (581, 559, 595, 617), (549, 550, 586, 585), (561, 566, 602, 597), (551, 546, 582, 587), (574, 572, 608, 610), (567, 568, 604, 603), (550, 552, 588, 586), (573, 570, 606, 609), (566, 564, 600, 602), (553, 551, 587, 589), (571, 574, 610, 607), (569, 565, 601, 605), (552, 554, 590, 588), (563, 571, 607, 599), (558, 569, 605, 594), (555, 549, 585, 591), (572, 573, 609, 608), (564, 567, 603, 600), (556, 553, 589, 592), (548, 575, 611, 584), (645, 642, 678, 681), (622, 624, 660, 658), (639, 640, 676, 675), (646, 644, 680, 682), (623, 618, 654, 659), (633, 638, 674, 669), (621, 622, 658, 657), (653, 631, 667, 689), (637, 634, 670, 673), (619, 620, 656, 655), (652, 653, 689, 688), (618, 619, 655, 654), (651, 652, 688, 687), (634, 628, 664, 670), (650, 651, 687, 686), (629, 633, 669, 665), (590, 593, 629, 626), (611, 612, 648, 647), (606, 596, 632, 642), (595, 594, 630, 631), (612, 613, 649, 648), (604, 599, 635, 640), (613, 614, 650, 649), (593, 597, 633, 629), (614, 615, 651, 650), (598, 592, 628, 634), (615, 616, 652, 651), (582, 583, 619, 618), (616, 617, 653, 652), (583, 584, 620, 619), (601, 598, 634, 637), (617, 595, 631, 653), (585, 586, 622, 621), (597, 602, 638, 633), (587, 582, 618, 623), (610, 608, 644, 646), (670, 664, 700, 706), (686, 687, 723, 722), (665, 669, 705, 701), (685, 686, 722, 721), (676, 671, 707, 712), (684, 685, 721, 720), (667, 666, 702, 703), (678, 668, 704, 714), (683, 684, 720, 719), (662, 665, 701, 698), (668, 663, 699, 704), (656, 683, 719, 692), (664, 661, 697, 700), (672, 675, 711, 708), (680, 681, 717, 716), (663, 657, 693, 699), (638, 636, 672, 674), (625, 623, 659, 661), (643, 646, 682, 679), (641, 637, 673, 677), (624, 626, 662, 660), (635, 643, 679, 671), (630, 641, 677, 666), (627, 621, 657, 663), (644, 645, 681, 680), (636, 639, 675, 672), (628, 625, 661, 664), (620, 647, 683, 656), (632, 627, 663, 668), (626, 629, 665, 662), (647, 648, 684, 683), (642, 632, 668, 678), (631, 630, 666, 667), (648, 649, 685, 684), (640, 635, 671, 676), (649, 650, 686, 685), (716, 717, 753, 752), (699, 693, 729, 735), (702, 713, 749, 738), (707, 715, 751, 743), (696, 698, 734, 732), (713, 709, 745, 749), (715, 718, 754, 751), (697, 695, 731, 733), (710, 708, 744, 746), (717, 714, 750, 753), (694, 696, 732, 730), (711, 712, 748, 747), (718, 716, 752, 754), (695, 690, 726, 731), (705, 710, 746, 741), (693, 694, 730, 729), (687, 688, 724, 723), (654, 655, 691, 690), (688, 689, 725, 724), (655, 656, 692, 691), (673, 670, 706, 709), (689, 667, 703, 725), (657, 658, 694, 693), (669, 674, 710, 705), (659, 654, 690, 695), (682, 680, 716, 718), (675, 676, 712, 711), (658, 660, 696, 694), (681, 678, 714, 717), (674, 672, 708, 710), (661, 659, 695, 697), (679, 682, 718, 715), (677, 673, 709, 713), (660, 662, 698, 696), (671, 679, 715, 707), (666, 677, 713, 702), (747, 748, 784, 783), (754, 752, 788, 790), (731, 726, 762, 767), (741, 746, 782, 777), (729, 730, 766, 765), (761, 739, 775, 797), (745, 742, 778, 781), (727, 728, 764, 763), (760, 761, 797, 796), (726, 727, 763, 762), (759, 760, 796, 795), (742, 736, 772, 778), (758, 759, 795, 794), (737, 741, 777, 773), (757, 758, 794, 793), (748, 743, 779, 784), (708, 711, 747, 744), (700, 697, 733, 736), (692, 719, 755, 728), (704, 699, 735, 740), (698, 701, 737, 734), (719, 720, 756, 755), (714, 704, 740, 750), (703, 702, 738, 739), (720, 721, 757, 756), (712, 707, 743, 748), (721, 722, 758, 757), (701, 705, 741, 737), (722, 723, 759, 758), (706, 700, 736, 742), (723, 724, 760, 759), (690, 691, 727, 726), (724, 725, 761, 760), (691, 692, 728, 727), (709, 706, 742, 745), (725, 703, 739, 761), (784, 779, 815, 820), (792, 793, 829, 828), (775, 774, 810, 811), (786, 776, 812, 822), (791, 792, 828, 827), (770, 773, 809, 806), (776, 771, 807, 812), (764, 791, 827, 800), (772, 769, 805, 808), (780, 783, 819, 816), (788, 789, 825, 824), (771, 765, 801, 807), (774, 785, 821, 810), (779, 787, 823, 815), (768, 770, 806, 804), (785, 781, 817, 821), (730, 732, 768, 766), (753, 750, 786, 789), (746, 744, 780, 782), (733, 731, 767, 769), (751, 754, 790, 787), (749, 745, 781, 785), (732, 734, 770, 768), (743, 751, 787, 779), (738, 749, 785, 774), (735, 729, 765, 771), (752, 753, 789, 788), (744, 747, 783, 780), (736, 733, 769, 772), (728, 755, 791, 764), (740, 735, 771, 776), (734, 737, 773, 770), (755, 756, 792, 791), (750, 740, 776, 786), (739, 738, 774, 775), (756, 757, 793, 792), (804, 806, 825, 822), (801, 802, 812, 807), (805, 803, 828, 829), (798, 799, 800, 827), (816, 819, 820, 815), (818, 816, 815, 823), (809, 813, 826, 824), (802, 804, 822, 812), (813, 818, 823, 826), (806, 809, 824, 825), (803, 798, 827, 828), (817, 814, 831, 832), (808, 805, 829, 830), (821, 817, 832, 833), (814, 808, 830, 831), (810, 821, 833, 811), (793, 794, 830, 829), (773, 777, 813, 809), (794, 795, 831, 830), (778, 772, 808, 814), (795, 796, 832, 831), (762, 763, 799, 798), (796, 797, 833, 832), (763, 764, 800, 799), (781, 778, 814, 817), (797, 775, 811, 833), (765, 766, 802, 801), (777, 782, 818, 813), (767, 762, 798, 803), (790, 788, 824, 826), (783, 784, 820, 819), (766, 768, 804, 802), (789, 786, 822, 825), (782, 780, 816, 818), (769, 767, 803, 805), (787, 790, 826, 823), (77, 174, 970, 909), (909, 970, 971, 908), (135, 203, 968, 965), (965, 968, 969, 964), (128, 960, 964, 132), (960, 961, 965, 964), (203, 134, 966, 968), (968, 966, 967, 969), (124, 956, 960, 128), (956, 957, 961, 960), (126, 958, 962, 130), (958, 959, 963, 962), (130, 962, 966, 134), (962, 963, 967, 966), (122, 954, 958, 126), (954, 955, 959, 958), (116, 948, 952, 120), (948, 949, 953, 952), (120, 952, 956, 124), (952, 953, 957, 956), (114, 946, 950, 118), (946, 947, 951, 950), (118, 950, 954, 122), (950, 951, 955, 954), (110, 942, 946, 114), (942, 943, 947, 946), (112, 944, 948, 116), (944, 945, 949, 948), (104, 936, 940, 108), (936, 937, 941, 940), (108, 940, 944, 112), (940, 941, 945, 944), (102, 934, 938, 106), (934, 935, 939, 938), (106, 938, 942, 110), (938, 939, 943, 942), (98, 930, 934, 102), (930, 931, 935, 934), (96, 928, 932, 100), (928, 929, 933, 932), (100, 932, 936, 104), (932, 933, 937, 936), (92, 924, 928, 96), (924, 925, 929, 928), (90, 922, 926, 94), (922, 923, 927, 926), (94, 926, 930, 98), (926, 927, 931, 930), (84, 916, 920, 88), (916, 917, 921, 920), (88, 920, 924, 92), (920, 921, 925, 924), (80, 912, 916, 84), (912, 913, 917, 916), (82, 914, 918, 86), (914, 915, 919, 918), (86, 918, 922, 90), (918, 919, 923, 922), (67, 898, 914, 82), (898, 899, 915, 914), (72, 906, 910, 76), (906, 907, 911, 910), (74, 904, 908, 78), (904, 905, 909, 908), (174, 76, 910, 970), (970, 910, 911, 971), (70, 900, 904, 74), (900, 901, 905, 904), (62, 894, 900, 70), (894, 895, 901, 900), (68, 902, 906, 72), (902, 903, 907, 906), (59, 892, 898, 67), (892, 893, 899, 898), (64, 896, 912, 80), (896, 897, 913, 912), (22, 854, 894, 62), (854, 855, 895, 894), (55, 888, 892, 59), (888, 889, 893, 892), (52, 886, 890, 56), (886, 887, 891, 890), (56, 890, 896, 64), (890, 891, 897, 896), (48, 882, 886, 52), (882, 883, 887, 886), (47, 880, 884, 51), (880, 881, 885, 884), (51, 884, 888, 55), (884, 885, 889, 888), (40, 874, 878, 44), (874, 875, 879, 878), (44, 878, 882, 48), (878, 879, 883, 882), (36, 870, 874, 40), (870, 871, 875, 874), (39, 872, 876, 43), (872, 873, 877, 876), (43, 876, 880, 47), (876, 877, 881, 880), (35, 868, 872, 39), (868, 869, 873, 872), (28, 862, 866, 32), (862, 863, 867, 866), (32, 866, 870, 36), (866, 867, 871, 870), (27, 860, 864, 31), (860, 861, 865, 864), (31, 864, 868, 35), (864, 865, 869, 868), (0, 838, 858, 24), (838, 839, 859, 858), (24, 858, 862, 28), (858, 859, 863, 862), (17, 852, 856, 21), (852, 853, 857, 856), (18, 850, 854, 22), (850, 851, 855, 854), (14, 846, 850, 18), (846, 847, 851, 850), (9, 844, 848, 13), (844, 845, 849, 848), (13, 848, 852, 17), (848, 849, 853, 852), (6, 834, 842, 10), (834, 835, 843, 842), (10, 842, 846, 14), (842, 843, 847, 846), (7, 837, 840, 5), (837, 836, 841, 840), (2, 835, 838, 0), (835, 834, 839, 838), (5, 840, 860, 27), (840, 841, 861, 860), (3, 836, 844, 9), (836, 837, 845, 844), (23, 71, 903, 857), (856, 857, 977, 976, 972, 974), (856, 902, 68, 21), (981, 979, 989, 990), (984, 987, 995, 992), (978, 973, 985, 988), (975, 982, 991, 986), (988, 985, 993, 996), (902, 856, 974, 973, 978, 980), (857, 903, 983, 982, 975, 977), (903, 902, 980, 979, 981, 983), (994, 999, 1007, 1002), (986, 991, 999, 994), (992, 995, 1003, 1000), (990, 989, 997, 998), (1006, 1005, 1013, 1014), (1000, 1003, 1011, 1008), (998, 997, 1005, 1006), (996, 993, 1001, 1004), (1010, 1015, 1023, 1018), (1004, 1001, 1009, 1012), (1002, 1007, 1015, 1010), (1008, 1011, 1019, 1016), (1024, 1027, 1035, 1032), (1016, 1019, 1027, 1024), (1014, 1013, 1021, 1022), (1012, 1009, 1017, 1020), (1030, 1029, 1037, 1038), (1022, 1021, 1029, 1030), (1020, 1017, 1025, 1028), (1018, 1023, 1031, 1026), (1034, 1039, 1046, 1043), (1028, 1025, 1033, 1036), (1026, 1031, 1039, 1034), (1032, 1035, 1042, 1041), (1042, 1043, 1046, 1047, 1044, 1045, 1040, 1041), (1038, 1037, 1044, 1047), (1036, 1033, 1040, 1045), (972, 973, 974), (975, 976, 977), (978, 979, 980), (981, 982, 983), (981, 990, 991, 982), (987, 976, 975, 986), (985, 973, 972, 984), (989, 979, 978, 988), (986, 994, 995, 987), (993, 985, 984, 992), (997, 989, 988, 996), (999, 991, 990, 998), (992, 1000, 1001, 993), (1005, 997, 996, 1004), (1007, 999, 998, 1006), (1003, 995, 994, 1002), (1006, 1014, 1015, 1007), (1011, 1003, 1002, 1010), (1009, 1001, 1000, 1008), (1013, 1005, 1004, 1012), (1008, 1016, 1017, 1009), (1021, 1013, 1012, 1020), (1023, 1015, 1014, 1022), (1019, 1011, 1010, 1018), (1020, 1028, 1029, 1021), (1031, 1023, 1022, 1030), (1027, 1019, 1018, 1026), (1025, 1017, 1016, 1024), (1030, 1038, 1039, 1031), (1035, 1027, 1026, 1034), (1033, 1025, 1024, 1032), (1037, 1029, 1028, 1036), (1032, 1041, 1040, 1033), (1044, 1037, 1036, 1045), (1046, 1039, 1038, 1047), (1042, 1035, 1034, 1043), (972, 976, 987, 984)])
me_cube_001.polygons.foreach_set('material_index', [0, 0, 0, 0, 0, 0, 0, 0, 0, 0, 0, 0, 0, 0, 0, 0, 0, 0, 0, 0, 0, 0, 0, 0, 0, 0, 0, 0, 0, 0, 0, 0, 0, 0, 0, 0, 0, 0, 0, 0, 0, 0, 0, 0, 0, 0, 0, 0, 0, 0, 0, 0, 0, 0, 0, 0, 0, 0, 0, 0, 0, 0, 0, 0, 0, 0, 0, 0, 0, 0, 0, 0, 0, 0, 0, 0, 1, 0, 0, 0, 0, 0, 0, 1, 2, 0, 2, 2, 1, 2, 1, 1, 1, 1, 0, 2, 2, 0, 2, 1, 1, 2, 1, 1, 2, 1, 2, 2, 2, 2, 1, 1, 1, 2, 1, 1, 2, 1, 2, 2, 2, 2, 2, 2, 2, 2, 2, 2, 2, 2, 2, 2, 2, 2, 2, 2, 2, 2, 2, 1, 2, 2, 1, 2, 1, 1, 2, 2, 1, 1, 1, 2, 2, 2, 1, 0, 2, 1, 0, 0, 0, 0, 0, 0, 0, 0, 0, 0, 0, 0, 0, 0, 0, 0, 0, 0, 0, 0, 0, 0, 0, 0, 0, 0, 0, 0, 0, 0, 0, 0, 0, 0, 0, 0, 0, 0, 0, 0, 0, 0, 0, 0, 0, 0, 0, 0, 0, 0, 0, 0, 0, 0, 0, 0, 0, 0, 0, 0, 0, 0, 0, 0, 0, 0, 0, 0, 0, 0, 0, 0, 0, 0, 0, 0, 0, 0, 0, 0, 0, 0, 0, 0, 0, 0, 0, 0, 0, 0, 0, 0, 0, 0, 0, 0, 0, 0, 0, 0, 0, 0, 0, 0, 0, 0, 0, 0, 0, 0, 0, 0, 0, 0, 0, 0, 0, 0, 0, 0, 0, 0, 0, 0, 0, 0, 0, 0, 0, 0, 0, 0, 0, 0, 0, 0, 0, 0, 0, 0, 0, 0, 0, 0, 0, 0, 0, 0, 0, 0, 0, 0, 0, 0, 0, 0, 0, 0, 0, 0, 0, 0, 0, 0, 0, 0, 0, 0, 0, 0, 0, 0, 0, 0, 0, 0, 0, 0, 0, 0, 0, 0, 0, 0, 0, 0, 0, 0, 0, 0, 0, 0, 0, 0, 0, 0, 0, 0, 0, 0, 1, 1, 1, 1, 1, 1, 1, 1, 1, 1, 0, 0, 0, 0, 0, 0, 0, 0, 0, 0, 0, 0, 0, 0, 1, 1, 1, 1, 1, 1, 1, 1, 1, 1, 1, 1, 1, 1, 1, 1, 1, 1, 1, 1, 1, 1, 1, 1, 1, 1, 1, 1, 1, 1, 1, 1, 1, 1, 1, 1, 1, 1, 1, 1, 1, 1, 1, 1, 1, 1, 1, 1, 1, 1, 1, 1, 1, 1, 1, 1, 1, 1, 1, 1, 1, 1, 1, 1, 1, 1, 1, 1, 1, 1, 1, 1, 1, 1, 1, 1, 1, 1, 1, 1, 1, 1, 1, 1, 1, 1, 1, 1, 1, 1, 1, 1, 1, 1, 1, 1, 1, 1, 1, 1, 1, 1, 1, 1, 1, 1, 1, 1, 1, 1, 1, 1, 1, 1, 1, 1, 1, 1, 1, 1, 0, 0, 0, 0, 0, 0, 0, 0, 0, 0, 0, 0, 0, 0, 0, 0, 0, 0, 0, 0, 0, 0, 0, 0, 0, 0, 0, 0, 0, 0, 0, 0, 0, 0, 0, 0, 0, 0, 0, 0, 0, 0, 0, 0, 0, 0, 0, 0, 0, 0, 0, 0, 0, 0, 0, 0, 0, 0, 0, 0, 0, 0, 0, 0, 0, 0, 0, 0, 0, 0, 0, 0, 0, 0, 0, 0, 0, 0, 0, 0, 0, 0, 0, 0, 0, 0, 0, 0, 0, 0, 0, 0, 0, 0, 0, 0, 0, 0, 0, 0, 0, 0, 0, 0, 0, 0, 0, 0, 0, 0, 0, 0, 0, 0, 0, 0, 0, 0, 0, 0, 0, 0, 0, 0, 0, 0, 0, 0, 0, 0, 0, 0, 0, 0, 0, 0, 0, 0, 0, 0, 0, 0, 0, 0, 1, 1, 1, 1, 1, 1, 1, 1, 1, 1, 1, 1, 1, 1, 1, 1, 0, 0, 0, 0, 0, 0, 0, 0, 0, 0, 0, 0, 0, 0, 0, 0, 0, 0, 0, 0, 1, 1, 1, 1, 1, 1, 1, 1, 1, 1, 1, 1, 1, 1, 1, 1, 1, 1, 1, 1, 1, 1, 1, 1, 1, 1, 1, 1, 1, 1, 1, 1, 1, 1, 1, 1, 1, 1, 1, 1, 1, 1, 1, 1, 1, 1, 1, 1, 1, 1, 1, 1, 1, 1, 1, 1, 1, 1, 1, 1, 1, 1, 1, 1, 1, 1, 1, 1, 1, 1, 1, 1, 1, 1, 1, 1, 1, 1, 1, 1, 1, 1, 1, 1, 1, 1, 1, 1, 1, 1, 1, 1, 1, 1, 1, 1, 1, 1, 1, 1, 1, 1, 1, 1, 1, 1, 1, 1, 1, 1, 1, 1, 1, 1, 1, 1, 1, 1, 1, 1, 1, 1, 1, 1, 1, 1, 1, 1, 1, 1, 1, 1, 1, 1, 1, 1, 1, 1, 1, 1, 1, 1, 1, 1, 0, 0, 2, 2, 2, 2, 2, 2, 2, 2, 2, 2, 2, 2, 2, 2, 2, 2, 2, 2, 1, 1, 1, 1, 1, 1, 2, 2, 2, 2, 2, 2, 1, 1, 1, 1, 1, 1, 0, 0, 2, 2, 0, 0, 1, 1, 1, 1, 2, 2, 2, 2, 1, 1, 0, 0, 0, 0, 0, 0, 0, 0, 0, 0, 0, 0, 0, 0, 0, 0, 0, 0, 0, 0, 0, 0, 0, 0, 0, 0, 0, 0, 0, 0, 0, 0, 0, 0, 0, 0, 0, 0, 0, 0, 0, 0, 0, 0, 0, 0, 0, 0, 0, 0, 0, 0, 0, 0, 0, 0, 0, 0, 0, 0, 0, 0, 0, 0, 0, 0, 0, 0, 0, 0, 0, 0, 0, 0, 0, 0, 0, 0, 0, 0, 0, 0, 0, 0, 0, 2, 0, 2, 2, 0, 0, 0, 0, 2, 0, 2, 0, 0, 0, 2, 2, 2, 0, 0, 2, 2, 0, 2, 2, 2, 0, 0, 0, 0, 2, 2, 0, 0, 0, 0, 0, 0, 0, 0, 2, 2, 2, 2, 0, 0, 0, 0, 2, 2, 2, 2, 0, 0, 0, 0, 2, 2, 2, 2, 0, 0, 0, 0, 2, 2, 2, 2, 0, 0, 0, 0, 2])
me_cube_001.materials.append(mat_fur)
me_cube_001.materials.append(mat_whitefur)
me_cube_001.materials.append(mat_blackfur)
me_cube_001.use_remesh_preserve_volume = False
me_cube_001.use_remesh_preserve_attributes = False
me_cube_001.use_mirror_vertex_groups = False
me_cube_001.update()
arm_armature_003 = bpy.data.armatures.new('Armature.003')  # bones are not reproduced

# ---- objects
ob_bottomback_l = bpy.data.objects.new('bottomback.L', arm_armature_003)
ob_cube = bpy.data.objects.new('Cube', me_cube_001)

# ---- transforms, parenting, visibility, modifiers, constraints
ob_bottomback_l.location = (-1.025, 0.5921, -0.2981)
ob_bottomback_l.rotation_euler = (-0.5707, 0.0, 0.0)
ob_bottomback_l.scale = (1.0, 1.0, 0.67)
ob_bottomback_l.show_in_front = True
ob_bottomback_l.lineart.crease_threshold = 0.0
ob_cube.parent = ob_bottomback_l
ob_cube.matrix_parent_inverse = Matrix(((1.0, 0.0, 0.0, 1.025), (0.0, 0.8415, -0.5402, -0.6593), (0.0, 0.8063, 1.256, -0.1029), (0.0, 0.0, 0.0, 1.0)))
ob_cube.location = (0.0, 0.0, 1.073)
ob_cube.lineart.crease_threshold = 0.0
_vg = ob_cube.vertex_groups.new(name='bottomback.R')
for _i, _w in zip([575, 576, 582, 583, 584, 587, 589, 592, 594, 611, 612, 613, 614, 618, 619, 620, 623, 625, 628, 630, 631, 634, 637, 641, 647, 648, 649, 650, 651, 652, 653, 654, 655, 656, 659, 661, 664, 666, 667, 670, 673, 677, 683, 684, 685, 686, 687, 688, 689, 690, 691, 692, 695, 697, 700, 702, 703, 706, 709, 713, 719, 720, 721, 722, 723, 724, 725, 726, 727, 728, 731, 733, 736, 738, 739, 742, 745, 749, 755, 756, 757, 758, 759, 760, 761, 762, 763, 764, 767, 769, 772, 774, 775, 778, 781, 785, 791, 792, 793, 794, 795, 796, 797, 798, 799, 800, 803, 805, 808, 810, 811, 814, 817, 821, 827, 828, 829, 830, 831, 832, 833], [0.002222, 0.006174, 0.04537, 0.002479, 0.005486, 0.05653, 0.04896, 0.00467, 0.002815, 0.05419, 0.06466, 0.05037, 0.0004672, 0.2354, 0.2021, 0.2072, 0.2449, 0.2013, 0.1636, 0.1436, 0.1397, 0.1197, 0.1308, 0.175, 0.2312, 0.2382, 0.1784, 0.1118, 0.0313, 0.07394, 0.1206, 0.6516, 0.7104, 0.7357, 0.6566, 0.6668, 0.6705, 0.4794, 0.4591, 0.648, 0.5383, 0.6125, 0.6756, 0.6996, 0.7429, 0.8006, 0.836, 0.525, 0.4991, 0.9544, 0.9556, 0.9816, 0.9539, 0.9531, 0.9503, 0.912, 0.9316, 0.9447, 0.937, 0.9393, 0.9879, 0.9901, 0.9934, 0.9946, 0.9902, 0.9795, 0.9699, 0.9958, 0.9963, 0.9988, 0.9954, 0.9946, 0.994, 0.9906, 0.9959, 0.9926, 0.9907, 0.9897, 0.9987, 0.9989, 0.9993, 0.9997, 0.9996, 0.9989, 0.9978, 0.9996, 0.9997, 0.9998, 0.9996, 0.9996, 0.9995, 0.9969, 0.999, 0.9994, 0.999, 0.9985, 0.9998, 0.9998, 0.9998, 0.9999, 0.9999, 1.0, 0.9999, 0.9998, 0.9998, 0.9999, 0.9998, 0.9998, 0.9997, 0.9982, 0.9996, 0.9996, 0.9994, 0.9991, 0.9999, 0.9999, 0.9999, 0.9999, 0.9999, 0.9999, 0.9998]): _vg.add([_i], _w, 'REPLACE')
_vg = ob_cube.vertex_groups.new(name='midback.r')
for _i, _w in zip([0, 2, 8, 12, 20, 24, 28, 32, 60, 69, 136, 137, 140, 142, 148, 150, 249, 250, 251, 252, 253, 254, 255, 256, 276, 277, 278, 279, 292, 293, 510, 511, 512, 515, 517, 520, 522, 523, 526, 529, 533, 539, 540, 541, 542, 543, 544, 545, 546, 547, 548, 551, 553, 556, 558, 559, 562, 565, 569, 575, 576, 577, 578, 579, 580, 581, 582, 583, 584, 587, 589, 592, 594, 595, 598, 601, 605, 611, 612, 613, 614, 615, 616, 617, 618, 619, 620, 623, 625, 628, 630, 631, 634, 637, 641, 647, 648, 649, 650, 651, 652, 653, 654, 655, 656, 659, 661, 664, 666, 667, 670, 673, 677, 683, 684, 685, 686, 687, 688, 689, 690, 691, 695, 697, 700, 702, 703, 706, 709, 713, 725, 834, 835, 838, 839, 843, 847, 851, 855, 858, 862, 866], [0.3528, 0.2968, 0.107, 0.02832, 0.08306, 0.1884, 0.05376, 0.0003133, 0.07312, 0.01694, 0.07604, 0.0591, 0.0302, 0.0001847, 0.05565, 0.01576, 0.5664, 0.4376, 0.0942, 0.04804, 0.09782, 0.1061, 0.08733, 0.03728, 0.1214, 0.08187, 0.03848, 0.03282, 0.08307, 0.1352, 0.4994, 0.494, 0.4995, 0.4012, 0.3284, 0.08498, 0.1539, 0.175, 0.1851, 0.2134, 0.1912, 0.5279, 0.5909, 0.2873, 0.2039, 0.2476, 0.2583, 0.2303, 0.6209, 0.5649, 0.5541, 0.6627, 0.766, 0.8979, 0.6328, 0.634, 0.9087, 0.842, 0.8202, 0.6148, 0.7009, 0.7437, 0.8364, 0.8397, 0.8006, 0.7958, 0.727, 0.7056, 0.7075, 0.7565, 0.8457, 0.9272, 0.8752, 0.8787, 0.9811, 0.9638, 0.9361, 0.728, 0.7616, 0.8431, 0.917, 0.9711, 0.9568, 0.9317, 0.7275, 0.7443, 0.7374, 0.73, 0.7889, 0.8315, 0.8412, 0.845, 0.8765, 0.8632, 0.8156, 0.7295, 0.7336, 0.8126, 0.8861, 0.9586, 0.9222, 0.8707, 0.3358, 0.2788, 0.2531, 0.3344, 0.3274, 0.326, 0.5174, 0.5383, 0.3498, 0.46, 0.3858, 0.3111, 0.2917, 0.2528, 0.1976, 0.1635, 0.4749, 0.5006, 0.03855, 0.03588, 0.03968, 0.04168, 0.04769, 0.0875, 0.06814, 0.05461, 0.06248, 0.06023, 0.01, 0.002528, 0.08645, 0.09491, 0.005834, 0.06247, 0.03936, 0.01252, 0.00203, 0.07232, 0.04497, 0.01118]): _vg.add([_i], _w, 'REPLACE')
_vg = ob_cube.vertex_groups.new(name='topback.R')
for _i, _w in zip([0, 1, 2, 3, 8, 9, 12, 13, 16, 17, 20, 21, 22, 24, 25, 28, 32, 60, 61, 62, 68, 69, 70, 72, 73, 74, 76, 77, 78, 79, 136, 137, 140, 142, 144, 146, 148, 150, 152, 166, 170, 171, 172, 173, 174, 175, 234, 235, 236, 248, 249, 250, 251, 252, 253, 254, 255, 256, 257, 272, 273, 274, 275, 276, 277, 278, 279, 280, 281, 282, 283, 284, 285, 286, 287, 288, 289, 290, 291, 292, 293, 510, 511, 512, 515, 517, 520, 522, 523, 526, 529, 533, 539, 540, 541, 542, 543, 544, 545, 546, 547, 548, 551, 553, 556, 558, 559, 562, 565, 569, 575, 576, 577, 578, 579, 580, 581, 582, 583, 584, 587, 589, 592, 594, 595, 605, 611, 612, 613, 614, 616, 617, 618, 619, 620, 647, 648, 834, 835, 838, 839, 842, 843, 844, 846, 847, 848, 850, 851, 852, 854, 855, 856, 858, 859, 862, 863, 866, 867, 870, 894, 895, 900, 901, 902, 904, 905, 906, 907, 908, 909, 910, 911, 970, 971, 978, 979, 980], [0.3275, 0.02338, 0.6066, 0.06144, 0.8605, 0.08466, 0.942, 0.1198, 0.9325, 0.1747, 0.8369, 0.2649, 0.009941, 0.1827, 0.004543, 0.05447, 0.002439, 0.8303, 0.3167, 0.01776, 0.3794, 0.8459, 0.0288, 0.4597, 0.8633, 0.03754, 0.5865, 0.7739, 0.0542, 0.03045, 0.1959, 0.2873, 0.349, 0.3894, 0.4942, 0.5769, 0.1278, 0.07289, 0.0176, 0.6468, 0.7003, 0.01479, 0.7509, 0.03508, 0.7253, 0.05254, 0.02372, 0.05329, 0.002158, 0.009052, 0.3788, 0.3763, 0.8905, 0.9372, 0.8643, 0.8312, 0.8318, 0.8527, 0.8674, 0.00603, 0.002783, 0.01875, 0.01856, 0.4092, 0.3476, 0.5807, 0.451, 0.625, 0.4878, 0.7151, 0.5826, 0.7353, 0.6459, 0.7596, 0.6966, 0.7719, 0.7306, 0.7795, 0.7543, 0.2422, 0.281, 0.3524, 0.3172, 0.3681, 0.5351, 0.66, 0.9118, 0.7991, 0.7827, 0.8, 0.7555, 0.7707, 0.3625, 0.357, 0.6979, 0.7913, 0.7421, 0.7171, 0.7384, 0.2828, 0.3181, 0.3454, 0.2711, 0.2096, 0.09786, 0.3439, 0.3458, 0.08918, 0.1513, 0.1691, 0.3007, 0.2399, 0.2317, 0.1553, 0.1562, 0.1938, 0.1947, 0.1831, 0.2145, 0.2164, 0.1565, 0.09282, 0.03312, 0.09424, 0.09318, 0.02535, 0.1823, 0.1494, 0.09581, 0.05382, 0.01862, 0.0429, 0.01408, 0.0401, 0.04377, 0.0186, 0.0002431, 0.1167, 0.3071, 0.1739, 0.0733, 0.139, 0.3957, 0.005882, 0.1585, 0.4884, 0.02442, 0.1747, 0.5648, 0.05158, 0.1826, 0.593, 0.07536, 0.1184, 0.05437, 0.07533, 0.02752, 0.04592, 0.003851, 0.01053, 0.1844, 0.6017, 0.1842, 0.6049, 0.1391, 0.1811, 0.5996, 0.1804, 0.006301, 0.1678, 0.5616, 0.2917, 0.08884, 0.5088, 0.1503, 0.005251, 0.004163, 0.06492]): _vg.add([_i], _w, 'REPLACE')
_vg = ob_cube.vertex_groups.new(name='bottomback.l')
for _i, _w in zip([621, 622, 624, 626, 627, 629, 632, 639, 640, 642, 644, 645, 657, 658, 660, 662, 663, 665, 668, 669, 671, 672, 674, 675, 676, 678, 679, 680, 681, 682, 693, 694, 696, 698, 699, 701, 704, 705, 707, 708, 710, 711, 712, 714, 715, 716, 717, 718, 729, 730, 732, 734, 735, 737, 740, 741, 743, 744, 746, 747, 748, 750, 751, 752, 753, 754, 765, 766, 768, 770, 771, 773, 776, 777, 779, 780, 782, 783, 784, 786, 787, 788, 789, 790, 801, 802, 804, 806, 807, 809, 812, 813, 815, 816, 818, 819, 820, 822, 823, 824, 825, 826], [0.06531, 0.07059, 0.07012, 0.0427, 0.06466, 0.005083, 0.07095, 0.004272, 0.004179, 0.07179, 0.01308, 0.04879, 0.2883, 0.2031, 0.1888, 0.1645, 0.2932, 0.1327, 0.2005, 0.09777, 0.08139, 0.06243, 0.06565, 0.09675, 0.09521, 0.188, 0.08205, 0.1357, 0.165, 0.1081, 0.8661, 0.8756, 0.8818, 0.8945, 0.8591, 0.9107, 0.8702, 0.9209, 0.9278, 0.9512, 0.9352, 0.9272, 0.9109, 0.8747, 0.9106, 0.8956, 0.8845, 0.9006, 0.9834, 0.9823, 0.9823, 0.9825, 0.9815, 0.9849, 0.981, 0.9883, 0.9889, 0.9922, 0.9907, 0.9963, 0.9939, 0.981, 0.9875, 0.9835, 0.9813, 0.9859, 0.996, 0.9956, 0.9954, 0.9954, 0.9956, 0.9953, 0.9949, 0.9957, 0.9973, 0.9977, 0.9964, 0.9991, 0.9983, 0.9947, 0.9961, 0.9949, 0.9947, 0.9955, 0.9973, 0.9974, 0.9976, 0.9979, 0.9971, 0.9981, 0.9973, 0.9986, 0.9989, 0.9993, 0.999, 0.9994, 0.9987, 0.9975, 0.9988, 0.9979, 0.9977, 0.9984]): _vg.add([_i], _w, 'REPLACE')
_vg = ob_cube.vertex_groups.new(name='midback.l')
for _i, _w in zip([4, 6, 10, 14, 18, 22, 26, 30, 62, 70, 138, 139, 141, 149, 151, 204, 207, 210, 219, 220, 221, 246, 264, 265, 266, 267, 268, 269, 513, 514, 516, 518, 519, 521, 524, 525, 527, 528, 530, 531, 532, 534, 535, 536, 537, 538, 549, 550, 552, 554, 555, 557, 560, 561, 563, 564, 566, 567, 568, 570, 571, 572, 573, 574, 585, 586, 588, 590, 591, 593, 596, 597, 599, 600, 602, 603, 604, 606, 607, 608, 609, 610, 621, 622, 624, 626, 627, 629, 632, 633, 635, 636, 638, 639, 640, 642, 643, 644, 645, 646, 657, 658, 660, 662, 663, 665, 668, 669, 671, 672, 674, 675, 676, 678, 679, 680, 681, 682, 693, 694, 696, 698, 699, 701, 704, 705, 707, 708, 710, 711, 712, 714, 715, 716, 717, 718, 834, 835, 838, 839, 842, 843, 846, 850, 854, 858, 859, 863, 867, 894], [0.3567, 0.3983, 0.08638, 0.03258, 0.09696, 0.09978, 0.1868, 0.06408, 0.07784, 0.01348, 0.02884, 0.07121, 0.001944, 0.05293, 0.01042, 0.09491, 0.06144, 0.06169, 0.06167, 0.4046, 0.3543, 0.07303, 0.01831, 0.006434, 0.0763, 0.07015, 0.0647, 0.04709, 0.4748, 0.4867, 0.538, 0.4512, 0.5639, 0.217, 0.5815, 0.2626, 0.221, 0.2356, 0.2655, 0.1808, 0.174, 0.4352, 0.2508, 0.2438, 0.421, 0.2665, 0.5662, 0.6168, 0.7157, 0.8184, 0.5955, 0.8964, 0.6596, 0.8533, 0.8045, 0.7905, 0.7977, 0.6292, 0.6277, 0.7071, 0.8181, 0.9154, 0.8233, 0.8729, 0.7126, 0.7571, 0.8074, 0.8952, 0.6784, 0.9523, 0.7456, 0.9781, 0.9502, 0.9435, 0.9604, 0.8919, 0.8893, 0.7991, 0.9665, 0.9583, 0.8971, 0.9837, 0.8794, 0.8915, 0.9037, 0.9468, 0.8828, 0.9709, 0.8948, 0.9867, 0.9668, 0.969, 0.9819, 0.9567, 0.9573, 0.9062, 0.979, 0.9645, 0.9424, 0.9819, 0.6996, 0.7829, 0.8019, 0.8306, 0.6959, 0.8648, 0.787, 0.9011, 0.9174, 0.9367, 0.9336, 0.8995, 0.9009, 0.8031, 0.9169, 0.8612, 0.8295, 0.8904, 0.132, 0.1228, 0.1168, 0.1044, 0.139, 0.08857, 0.1283, 0.07867, 0.07208, 0.0472, 0.06454, 0.07264, 0.08874, 0.1238, 0.08906, 0.1036, 0.1144, 0.0989, 0.1008, 0.0114, 0.01136, 0.09973, 0.06864, 0.00219, 0.0466, 0.02724, 0.01214, 0.002223, 0.07468, 0.04767, 0.01037, 0.002101]): _vg.add([_i], _w, 'REPLACE')
_vg = ob_cube.vertex_groups.new(name='topback.L')
for _i, _w in zip([4, 6, 7, 10, 11, 14, 15, 18, 19, 20, 22, 23, 26, 30, 60, 62, 63, 69, 70, 71, 73, 74, 75, 76, 77, 78, 79, 138, 139, 141, 143, 145, 147, 149, 151, 153, 167, 170, 171, 172, 173, 174, 175, 204, 207, 210, 219, 220, 221, 222, 223, 246, 247, 248, 257, 258, 259, 260, 261, 262, 263, 264, 265, 266, 267, 268, 269, 270, 271, 272, 273, 274, 275, 290, 291, 513, 514, 516, 518, 519, 521, 524, 525, 527, 528, 530, 531, 532, 534, 535, 536, 537, 538, 549, 550, 552, 554, 555, 557, 560, 561, 563, 564, 566, 567, 568, 570, 571, 572, 573, 574, 585, 586, 588, 590, 591, 593, 596, 599, 600, 602, 603, 604, 606, 607, 608, 609, 621, 622, 627, 632, 834, 835, 838, 839, 842, 843, 846, 847, 850, 851, 854, 855, 858, 859, 862, 863, 866, 867, 871, 894, 895, 900, 901, 904, 905, 906, 907, 908, 909, 910, 911, 970, 971], [0.3334, 0.5315, 0.01056, 0.8971, 0.02772, 0.9368, 0.05004, 0.8434, 0.07218, 0.006703, 0.8019, 0.1078, 0.1839, 0.06624, 0.01544, 0.7963, 0.1305, 0.02728, 0.8043, 0.157, 0.03915, 0.8015, 0.2235, 0.0132, 0.05008, 0.6512, 0.3641, 0.2563, 0.1894, 0.2828, 0.2846, 0.3472, 0.3972, 0.1208, 0.06496, 0.009379, 0.4702, 0.007008, 0.5282, 0.02386, 0.5975, 0.03985, 0.5586, 0.806, 0.8794, 0.9178, 0.9317, 0.4072, 0.6164, 0.04575, 0.01912, 0.8048, 0.8215, 0.8414, 0.008328, 0.6001, 0.4736, 0.4495, 0.6315, 0.371, 0.5129, 0.5642, 0.3974, 0.2025, 0.1988, 0.4848, 0.3504, 0.6438, 0.5447, 0.5862, 0.6625, 0.6235, 0.6661, 0.01101, 0.0108, 0.3555, 0.3687, 0.4056, 0.5418, 0.341, 0.7804, 0.3537, 0.7241, 0.7346, 0.7214, 0.7005, 0.7606, 0.7678, 0.5464, 0.7143, 0.7524, 0.5786, 0.7169, 0.3385, 0.3067, 0.2422, 0.1694, 0.3405, 0.1009, 0.2982, 0.1445, 0.188, 0.2026, 0.1982, 0.3498, 0.3489, 0.2697, 0.1767, 0.0837, 0.1707, 0.1255, 0.2364, 0.1927, 0.1499, 0.08167, 0.2826, 0.02734, 0.217, 0.03812, 0.05033, 0.02328, 0.09812, 0.1001, 0.1692, 0.01084, 0.01741, 0.08413, 0.04632, 0.01689, 0.04477, 0.01259, 0.3587, 0.1459, 0.08781, 0.1929, 0.5066, 0.1794, 0.5882, 0.2068, 0.621, 0.2102, 0.6277, 0.2091, 0.06416, 0.1292, 0.04089, 0.08163, 0.0137, 0.05023, 0.009015, 0.6258, 0.2062, 0.6163, 0.2003, 0.5992, 0.1924, 0.02017, 0.05404, 0.5375, 0.1704, 0.08264, 0.2044, 0.148, 0.4668]): _vg.add([_i], _w, 'REPLACE')
_vg = ob_cube.vertex_groups.new(name='toptail')
for _i, _w in zip([5, 7, 9, 11, 13, 15, 17, 19, 21, 22, 23, 61, 62, 63, 68, 70, 71, 72, 73, 74, 75, 76, 77, 78, 79, 138, 141, 142, 143, 144, 145, 146, 147, 166, 167, 170, 171, 172, 173, 174, 175, 204, 246, 247, 248, 258, 259, 260, 261, 262, 263, 264, 265, 268, 269, 270, 271, 272, 273, 274, 275, 283, 284, 285, 286, 287, 288, 289, 290, 291, 836, 837, 844, 845, 848, 849, 850, 851, 852, 853, 854, 855, 856, 857, 894, 895, 900, 901, 902, 903, 904, 905, 906, 907, 908, 909, 910, 911, 970, 971, 972, 973, 974, 975, 976, 977, 978, 979, 980, 981, 982, 983, 984, 985, 986, 987, 988, 989, 990, 991], [0.0004986, 0.05485, 0.01983, 0.08652, 0.05056, 0.137, 0.0753, 0.2296, 0.1045, 0.01282, 0.3494, 0.1122, 0.03957, 0.385, 0.1252, 0.06293, 0.4284, 0.1296, 0.002607, 0.08192, 0.4097, 0.1052, 0.04912, 0.1595, 0.3267, 0.03837, 0.07755, 0.005671, 0.1394, 0.03042, 0.2575, 0.05356, 0.2928, 0.05461, 0.2654, 0.05513, 0.2392, 0.0488, 0.1971, 0.06218, 0.2129, 0.03486, 0.05254, 0.06753, 0.08126, 0.1644, 0.2453, 0.1894, 0.1183, 0.1227, 0.1026, 0.05382, 0.06989, 0.01442, 0.02976, 0.1536, 0.2129, 0.1984, 0.1541, 0.1802, 0.1603, 0.01177, 0.008608, 0.03138, 0.0129, 0.03383, 0.02104, 0.03772, 0.02858, 0.03782, 0.01262, 0.03766, 0.05126, 0.07846, 0.08488, 0.1464, 0.009616, 0.0006093, 0.1481, 0.3089, 0.03832, 0.02088, 0.2603, 0.7176, 0.05499, 0.03592, 0.07257, 0.05504, 0.4802, 0.944, 0.09293, 0.06877, 0.4691, 0.8188, 0.1477, 0.1048, 0.2689, 0.4149, 0.1422, 0.2061, 0.8018, 0.8017, 0.7671, 0.8962, 0.9061, 0.9174, 0.7669, 0.7668, 0.7541, 0.8948, 0.8985, 0.9408, 0.1053, 0.1217, 0.08243, 0.07064, 0.1293, 0.1314, 0.09866, 0.09695]): _vg.add([_i], _w, 'REPLACE')
_vg = ob_cube.vertex_groups.new(name='midtail')
for _i, _w in zip([902, 906, 972, 973, 974, 975, 976, 977, 978, 979, 980, 981, 982, 983, 984, 985, 986, 987, 988, 989, 990, 991, 992, 993, 994, 995, 996, 997, 998, 999, 1000, 1001, 1002, 1003, 1004, 1005, 1006, 1007, 1008, 1009, 1010, 1011, 1012, 1013, 1014, 1015, 1016, 1017, 1018, 1019, 1020, 1021, 1022, 1023, 1025], [0.04111, 0.005472, 0.1381, 0.1459, 0.09979, 0.09422, 0.0809, 0.05518, 0.1693, 0.17, 0.1133, 0.09804, 0.09664, 0.05075, 0.8867, 0.8687, 0.9163, 0.9278, 0.8597, 0.8577, 0.8996, 0.9019, 0.974, 0.9687, 0.9869, 0.9902, 0.9678, 0.9701, 0.9834, 0.9846, 0.9679, 0.9657, 0.9847, 0.9853, 0.9681, 0.9725, 0.9859, 0.9852, 0.8559, 0.8514, 0.8949, 0.8967, 0.8535, 0.8671, 0.9118, 0.9025, 0.125, 0.1401, 0.1049, 0.09023, 0.1435, 0.142, 0.1166, 0.1178, 0.0005187]): _vg.add([_i], _w, 'REPLACE')
_vg = ob_cube.vertex_groups.new(name='bottomtail')
for _i, _w in zip([1000, 1001, 1004, 1008, 1009, 1010, 1011, 1012, 1013, 1014, 1015, 1016, 1017, 1018, 1019, 1020, 1021, 1022, 1023, 1024, 1025, 1026, 1027, 1028, 1029, 1030, 1031, 1032, 1033, 1034, 1035, 1036, 1037, 1038, 1039, 1040, 1041, 1042, 1043, 1044, 1045, 1046, 1047], [0.005936, 0.008433, 0.003132, 0.1433, 0.1477, 0.1049, 0.1031, 0.1456, 0.1322, 0.08795, 0.09727, 0.8748, 0.8598, 0.8951, 0.9097, 0.8563, 0.8579, 0.8834, 0.8822, 0.9758, 0.9747, 0.983, 0.9857, 0.9771, 0.9803, 0.9845, 0.9839, 0.9975, 0.9971, 0.9981, 0.9984, 0.9972, 0.9976, 0.9981, 0.998, 0.9991, 0.9992, 0.9993, 0.9993, 0.9991, 0.9991, 0.9993, 0.9993]): _vg.add([_i], _w, 'REPLACE')
_vg = ob_cube.vertex_groups.new(name='hips')
for _i, _w in zip([0, 1, 2, 3, 4, 5, 7, 9, 11, 13, 15, 17, 19, 20, 21, 22, 23, 24, 25, 26, 27, 29, 30, 31, 33, 35, 37, 39, 41, 43, 45, 47, 49, 60, 61, 62, 63, 68, 69, 70, 71, 72, 73, 74, 75, 76, 77, 78, 79, 136, 137, 138, 139, 140, 141, 142, 143, 144, 145, 146, 147, 148, 149, 150, 151, 152, 153, 154, 166, 167, 170, 171, 172, 173, 174, 175, 204, 220, 222, 223, 224, 225, 234, 235, 236, 237, 246, 247, 248, 250, 254, 255, 256, 257, 258, 259, 260, 261, 262, 263, 264, 265, 266, 267, 268, 269, 270, 271, 272, 273, 274, 275, 276, 277, 278, 279, 280, 281, 282, 283, 284, 285, 286, 287, 288, 289, 290, 291, 292, 293, 510, 511, 512, 513, 514, 519, 539, 834, 835, 836, 837, 838, 839, 840, 841, 842, 843, 844, 845, 846, 847, 848, 849, 850, 851, 852, 853, 854, 855, 856, 857, 858, 859, 860, 861, 862, 863, 864, 865, 866, 867, 868, 869, 870, 871, 872, 873, 874, 876, 877, 881, 894, 895, 900, 901, 902, 903, 904, 905, 906, 907, 908, 909, 910, 911, 970, 971, 972, 973, 974, 978, 979, 980], [0.05913, 0.5363, 0.005553, 0.7011, 0.05241, 0.5505, 0.7215, 0.7318, 0.745, 0.7247, 0.7259, 0.6742, 0.639, 0.0141, 0.5692, 0.009886, 0.497, 0.05273, 0.3703, 0.05113, 0.3666, 0.2529, 0.001785, 0.2381, 0.1696, 0.1509, 0.1071, 0.08728, 0.07214, 0.0519, 0.04531, 0.01462, 0.01234, 0.02927, 0.5107, 0.02927, 0.4398, 0.4367, 0.05135, 0.05311, 0.3709, 0.3523, 0.06218, 0.06706, 0.3177, 0.2465, 0.1106, 0.1204, 0.2471, 0.3478, 0.469, 0.504, 0.3524, 0.4795, 0.5161, 0.4795, 0.4956, 0.3902, 0.3375, 0.3032, 0.2585, 0.216, 0.2103, 0.1197, 0.1092, 0.06195, 0.05485, 0.002461, 0.2346, 0.211, 0.1813, 0.1759, 0.1356, 0.1431, 0.1437, 0.1573, 0.02418, 0.06206, 0.07907, 0.05325, 0.00848, 0.03147, 0.05453, 0.08735, 0.04191, 0.01095, 0.04015, 0.05713, 0.06824, 0.05127, 0.01677, 0.03414, 0.05325, 0.0625, 0.1856, 0.2305, 0.3051, 0.1999, 0.4285, 0.306, 0.2737, 0.4196, 0.3463, 0.3636, 0.2888, 0.4186, 0.1512, 0.1903, 0.1616, 0.1337, 0.1412, 0.1259, 0.3155, 0.4038, 0.2773, 0.394, 0.272, 0.3948, 0.2035, 0.3171, 0.1808, 0.2518, 0.1503, 0.2003, 0.1329, 0.1641, 0.1206, 0.1399, 0.3407, 0.2927, 0.0145, 0.025, 0.01621, 0.008983, 0.002363, 0.0003702, 0.007152, 0.2318, 0.2588, 0.7808, 0.7925, 0.2361, 0.2319, 0.6035, 0.5914, 0.1551, 0.2218, 0.8167, 0.8175, 0.1089, 0.153, 0.8131, 0.7863, 0.0845, 0.109, 0.7588, 0.6463, 0.07727, 0.09341, 0.6299, 0.2482, 0.1509, 0.1477, 0.3557, 0.3637, 0.09641, 0.09392, 0.2081, 0.2221, 0.06251, 0.05953, 0.1192, 0.134, 0.0319, 0.02296, 0.06158, 0.07617, 0.005967, 0.0129, 0.04434, 0.006299, 0.07758, 0.09079, 0.08269, 0.09379, 0.3103, 0.01903, 0.09192, 0.1024, 0.2772, 0.0916, 0.123, 0.1359, 0.3308, 0.2786, 0.1768, 0.1577, 0.04339, 0.0136, 0.1087, 0.01308, 0.01331, 0.0576]): _vg.add([_i], _w, 'REPLACE')
_vg = ob_cube.vertex_groups.new(name='midback')
for _i, _w in zip([0, 1, 3, 4, 5, 7, 9, 11, 13, 15, 17, 19, 21, 24, 25, 26, 27, 28, 29, 30, 31, 33, 34, 35, 37, 39, 41, 43, 45, 47, 49, 51, 53, 55, 57, 59, 65, 67, 81, 136, 137, 138, 139, 140, 141, 142, 148, 149, 150, 151, 152, 153, 154, 155, 156, 157, 220, 222, 223, 224, 225, 234, 235, 236, 237, 239, 265, 266, 267, 268, 269, 276, 277, 279, 292, 293, 513, 834, 835, 836, 837, 838, 839, 840, 841, 842, 843, 844, 845, 848, 849, 858, 859, 860, 861, 862, 863, 864, 865, 866, 867, 868, 869, 870, 871, 872, 873, 874, 875, 876, 877, 878, 879, 880, 881, 882, 883, 884, 885, 886, 887, 888, 889, 892, 893, 899], [0.01173, 0.3172, 0.1577, 0.04579, 0.316, 0.1465, 0.1051, 0.09427, 0.0683, 0.0585, 0.03287, 0.0192, 0.001196, 0.04051, 0.4585, 0.09313, 0.4758, 0.002556, 0.5289, 0.04392, 0.5595, 0.5464, 0.005068, 0.5738, 0.506, 0.5171, 0.4279, 0.4042, 0.2897, 0.2555, 0.1952, 0.158, 0.1355, 0.102, 0.0864, 0.06099, 0.06093, 0.03206, 0.02374, 0.09602, 0.04913, 0.04521, 0.1008, 0.01972, 0.01302, 0.001892, 0.1431, 0.1543, 0.08715, 0.08514, 0.06464, 0.063, 0.04426, 0.03411, 0.02788, 0.004449, 0.004172, 0.06382, 0.03956, 0.005058, 0.03769, 0.03429, 0.06513, 0.04024, 0.004131, 0.005966, 0.003042, 0.09733, 0.09534, 0.02417, 0.0345, 0.02793, 0.03713, 0.008407, 0.08417, 0.07118, 0.001771, 0.0575, 0.05682, 0.1348, 0.125, 0.1319, 0.1377, 0.3184, 0.3236, 0.02024, 0.02181, 0.08006, 0.07111, 0.04028, 0.02544, 0.211, 0.222, 0.5498, 0.5341, 0.235, 0.2439, 0.664, 0.643, 0.2145, 0.2176, 0.6918, 0.6763, 0.1412, 0.1322, 0.6256, 0.6338, 0.09686, 0.08725, 0.4557, 0.5216, 0.06423, 0.05877, 0.243, 0.2952, 0.03627, 0.02973, 0.1283, 0.1646, 0.009177, 0.005232, 0.0708, 0.09557, 0.01997, 0.05017, 0.01093]): _vg.add([_i], _w, 'REPLACE')
_vg = ob_cube.vertex_groups.new(name='neck')
for _i, _w in zip([1, 5, 25, 27, 29, 31, 33, 35, 37, 39, 41, 43, 44, 45, 47, 48, 49, 50, 51, 52, 53, 54, 55, 56, 57, 58, 59, 64, 65, 66, 67, 80, 81, 82, 83, 84, 85, 86, 87, 88, 89, 90, 91, 92, 93, 94, 95, 96, 97, 98, 99, 100, 101, 102, 103, 104, 105, 106, 107, 109, 110, 154, 155, 156, 157, 158, 159, 160, 161, 162, 163, 164, 165, 168, 169, 176, 177, 178, 179, 180, 181, 182, 183, 184, 185, 186, 187, 188, 189, 218, 229, 231, 232, 233, 242, 244, 245, 307, 840, 841, 860, 861, 862, 863, 864, 865, 866, 867, 868, 869, 870, 871, 872, 873, 874, 875, 876, 877, 878, 879, 880, 881, 882, 883, 884, 885, 886, 887, 888, 889, 890, 891, 892, 893, 896, 897, 898, 899, 912, 913, 914, 915, 916, 917, 918, 919, 920, 921, 922, 923, 924, 925, 926, 927, 928, 929, 930, 931, 932, 933, 934, 935, 936, 937, 938], [0.03502, 0.0372, 0.06287, 0.06742, 0.09259, 0.1035, 0.139, 0.1608, 0.2171, 0.2654, 0.3204, 0.4153, 0.0188, 0.458, 0.5527, 0.06494, 0.5601, 0.04003, 0.6442, 0.1237, 0.6239, 0.09442, 0.6922, 0.1892, 0.6581, 0.1636, 0.7097, 0.2322, 0.6527, 0.2059, 0.6869, 0.2966, 0.6306, 0.635, 0.2832, 0.2745, 0.5118, 0.4635, 0.2199, 0.1821, 0.3182, 0.2844, 0.1567, 0.1161, 0.1994, 0.1772, 0.1057, 0.07037, 0.1254, 0.1128, 0.06704, 0.04131, 0.08549, 0.07769, 0.04099, 0.009487, 0.04523, 0.04326, 0.01249, 0.01122, 0.01239, 0.001773, 0.007913, 0.03988, 0.04739, 0.06926, 0.05974, 0.1071, 0.09579, 0.1847, 0.1641, 0.3059, 0.2923, 0.3411, 0.3319, 0.3348, 0.3261, 0.2206, 0.2066, 0.1477, 0.1378, 0.09579, 0.09056, 0.0594, 0.05749, 0.02878, 0.03053, 0.001107, 0.007361, 0.006521, 0.001517, 0.01398, 0.01224, 0.05984, 0.0224, 0.06945, 0.03236, 0.001953, 0.01663, 0.01913, 0.05473, 0.055, 0.02611, 0.004223, 0.09014, 0.08737, 0.06229, 0.03153, 0.1517, 0.1401, 0.1059, 0.06188, 0.2763, 0.2371, 0.1597, 0.08743, 0.4781, 0.3741, 0.2342, 0.1207, 0.6939, 0.6118, 0.2865, 0.1661, 0.8054, 0.7434, 0.3249, 0.2219, 0.8511, 0.8015, 0.3553, 0.3109, 0.8545, 0.8126, 0.3576, 0.3381, 0.8181, 0.7805, 0.3487, 0.3446, 0.7413, 0.7118, 0.251, 0.2908, 0.4893, 0.486, 0.1707, 0.1831, 0.2412, 0.2539, 0.1108, 0.1149, 0.1301, 0.1388, 0.06849, 0.07057, 0.0731, 0.07696, 0.04196, 0.04541, 0.03804, 0.03984, 0.01107, 0.0142, 0.0004222]): _vg.add([_i], _w, 'REPLACE')
_vg = ob_cube.vertex_groups.new(name='head')
for _i, _w in zip([45, 47, 48, 49, 50, 51, 52, 53, 54, 55, 56, 57, 58, 59, 64, 65, 66, 67, 80, 81, 82, 83, 84, 85, 86, 87, 88, 89, 90, 91, 92, 93, 94, 95, 96, 97, 98, 99, 100, 101, 102, 103, 104, 105, 106, 107, 108, 109, 110, 111, 112, 113, 114, 115, 116, 117, 118, 119, 120, 121, 122, 123, 124, 125, 126, 127, 128, 129, 130, 131, 132, 133, 134, 135, 160, 161, 162, 163, 164, 165, 168, 169, 176, 177, 178, 179, 180, 181, 182, 183, 184, 185, 186, 187, 188, 189, 190, 191, 192, 193, 194, 195, 196, 197, 198, 199, 200, 201, 202, 203, 233, 244, 870, 871, 874, 875, 878, 879, 882, 883, 884, 885, 886, 887, 888, 889, 890, 891, 892, 893, 896, 897, 898, 899, 912, 913, 914, 915, 916, 917, 918, 919, 920, 921, 922, 923, 924, 925, 926, 927, 928, 929, 930, 931, 932, 933, 934, 935, 936, 937, 938, 939, 940, 941, 942, 943, 944, 945, 946, 947, 948, 949, 950, 951, 952, 953, 954, 955, 956, 957, 958, 959, 960, 961, 962, 963, 964, 965, 966, 967, 968, 969], [0.0117, 0.002674, 0.02907, 0.04995, 0.02479, 0.03892, 0.08457, 0.07842, 0.08295, 0.07178, 0.1503, 0.1264, 0.1518, 0.123, 0.2067, 0.1765, 0.2113, 0.1816, 0.3383, 0.2592, 0.2835, 0.3591, 0.4893, 0.4149, 0.4878, 0.5462, 0.6676, 0.6344, 0.6832, 0.693, 0.7917, 0.769, 0.8003, 0.8, 0.8752, 0.8536, 0.8715, 0.8761, 0.9193, 0.8988, 0.9095, 0.917, 0.947, 0.9432, 0.9446, 0.9434, 0.9619, 0.9627, 0.9615, 0.9578, 0.9713, 0.9768, 0.9739, 0.9669, 0.9793, 0.9845, 0.9802, 0.9746, 0.9845, 0.9875, 0.9834, 0.9804, 0.9866, 0.988, 0.9841, 0.9829, 0.988, 0.9884, 0.9848, 0.9845, 0.9885, 0.9886, 0.9851, 0.9851, 0.05938, 0.05583, 0.121, 0.1142, 0.1981, 0.1957, 0.2688, 0.2696, 0.393, 0.3997, 0.6153, 0.6315, 0.7492, 0.7604, 0.8413, 0.8464, 0.903, 0.9036, 0.9352, 0.9323, 0.9567, 0.9507, 0.9691, 0.9623, 0.9775, 0.9702, 0.9827, 0.9761, 0.9857, 0.9808, 0.987, 0.9829, 0.9881, 0.9845, 0.9886, 0.9852, 0.01782, 0.02552, 0.02086, 0.01081, 0.0518, 0.04161, 0.07299, 0.06835, 0.1059, 0.1026, 0.007272, 0.02519, 0.1514, 0.1485, 0.04583, 0.06023, 0.2252, 0.2233, 0.08839, 0.1056, 0.2941, 0.2929, 0.1446, 0.1647, 0.388, 0.3718, 0.2371, 0.2536, 0.5579, 0.511, 0.5002, 0.4961, 0.6984, 0.683, 0.7503, 0.7332, 0.8039, 0.7979, 0.8633, 0.852, 0.8787, 0.875, 0.9217, 0.9166, 0.9185, 0.9152, 0.9518, 0.9505, 0.9458, 0.9428, 0.9719, 0.972, 0.9616, 0.9591, 0.9829, 0.9849, 0.9716, 0.9693, 0.9915, 0.9957, 0.9796, 0.9775, 0.9927, 0.997, 0.9847, 0.9829, 0.9912, 0.9938, 0.9872, 0.9856, 0.9899, 0.9919, 0.989, 0.9875, 0.9892, 0.9908, 0.9899, 0.9884, 0.9889, 0.9904, 0.9886, 0.9901]): _vg.add([_i], _w, 'REPLACE')
_vg = ob_cube.vertex_groups.new(name='bottomfront.L')
for _i, _w in zip([327, 328, 330, 335, 336, 342, 343, 344, 351, 352, 354, 358, 359, 360, 366, 367, 368, 372, 375, 376, 378, 382, 383, 384, 390, 391, 392, 393, 396, 399, 400, 402, 405, 406, 407, 408, 414, 415, 416, 417, 420, 423, 424, 426, 429, 430, 431, 432, 438, 439, 440, 441, 444, 447, 448, 450, 453, 454, 455, 456, 462, 463, 464, 465, 468, 471, 472, 474, 477, 478, 479, 480, 486, 487, 488, 489, 492, 495, 496, 498, 501, 502, 503, 504], [0.02226, 0.03934, 0.05327, 0.007889, 0.02194, 0.02796, 0.04963, 0.006351, 0.07826, 0.09626, 0.1238, 0.05651, 0.06777, 0.08575, 0.129, 0.1385, 0.07937, 0.08928, 0.2029, 0.2611, 0.3177, 0.1715, 0.2095, 0.2434, 0.8329, 0.8714, 0.8633, 0.1526, 0.8008, 0.8558, 0.8349, 0.8088, 0.2013, 0.8462, 0.8549, 0.8555, 0.9904, 0.9689, 0.9791, 0.915, 1.004, 0.961, 0.9559, 0.9465, 0.8659, 0.9837, 0.9802, 0.9732, 0.9991, 0.9894, 0.9938, 0.9887, 1.007, 0.9868, 0.9865, 0.9853, 0.9773, 0.9965, 0.9957, 0.9937, 0.9995, 0.997, 0.9986, 0.9982, 1.001, 0.9953, 0.9952, 0.996, 0.9962, 0.9979, 0.9975, 0.9972, 0.9993, 0.9984, 0.9992, 0.9995, 1.0, 0.9972, 0.9971, 0.9969, 0.9989, 0.9979, 0.9977, 0.9974]): _vg.add([_i], _w, 'REPLACE')
_vg = ob_cube.vertex_groups.new(name='midfront.L')
for _i, _w in zip([4, 26, 30, 34, 38, 42, 46, 50, 54, 58, 66, 151, 205, 206, 208, 209, 211, 212, 222, 223, 224, 232, 294, 295, 296, 297, 300, 303, 304, 306, 309, 310, 311, 312, 318, 319, 320, 321, 324, 327, 328, 330, 333, 334, 335, 336, 342, 343, 344, 345, 348, 351, 352, 354, 357, 358, 359, 360, 366, 367, 368, 369, 372, 375, 376, 378, 381, 382, 383, 384, 390, 391, 392, 393, 396, 399, 400, 402, 405, 406, 407, 408, 415, 417, 423, 424, 426, 429, 432, 513, 839, 859, 863, 867, 871, 875, 879, 883, 887, 891], [0.05191, 0.1414, 0.2631, 0.1763, 0.09183, 0.1463, 0.2148, 0.1664, 0.1045, 0.06411, 0.04266, 0.005167, 0.2647, 0.2279, 0.05049, 0.1178, 0.1966, 0.2091, 0.02875, 0.06735, 0.022, 0.01579, 0.7716, 0.7673, 0.8662, 0.4694, 0.8568, 0.666, 0.5893, 0.5453, 0.5345, 0.7098, 0.6824, 0.6265, 0.9037, 0.8671, 0.9264, 0.844, 0.9593, 0.8063, 0.7664, 0.728, 0.8322, 0.856, 0.8299, 0.8001, 0.9387, 0.9113, 0.9476, 0.9657, 0.9689, 0.8553, 0.8256, 0.7817, 0.963, 0.9006, 0.8817, 0.8519, 0.8644, 0.8496, 0.914, 0.9738, 0.9077, 0.7765, 0.7135, 0.6505, 0.9803, 0.8168, 0.7762, 0.7377, 0.1656, 0.1258, 0.1351, 0.8465, 0.1984, 0.1397, 0.1592, 0.1839, 0.7977, 0.1515, 0.1421, 0.1406, 0.01012, 0.08482, 0.02514, 0.03504, 0.05151, 0.1339, 0.001738, 0.005502, 0.01833, 0.05087, 0.06427, 0.06259, 0.05689, 0.05754, 0.05783, 0.05029, 0.03114, 0.008735]): _vg.add([_i], _w, 'REPLACE')
_vg = ob_cube.vertex_groups.new(name='topfront.L')
for _i, _w in zip([4, 5, 26, 27, 30, 31, 34, 35, 38, 39, 42, 43, 46, 47, 50, 51, 52, 54, 55, 56, 58, 59, 64, 66, 67, 80, 82, 83, 84, 86, 87, 88, 91, 95, 99, 103, 138, 139, 141, 143, 149, 151, 153, 155, 157, 159, 161, 163, 165, 169, 177, 179, 181, 183, 185, 205, 206, 208, 209, 211, 212, 220, 222, 223, 224, 225, 226, 227, 228, 229, 230, 231, 232, 233, 262, 263, 264, 265, 266, 267, 268, 269, 294, 295, 296, 297, 300, 303, 304, 306, 309, 310, 311, 312, 318, 319, 320, 321, 324, 327, 328, 330, 333, 334, 335, 336, 343, 345, 351, 352, 354, 357, 358, 359, 360, 378, 513, 514, 519, 549, 550, 834, 835, 838, 839, 842, 858, 859, 862, 863, 866, 867, 870, 871, 874, 875, 878, 879, 882, 883, 886, 887, 890, 891, 896, 897, 912, 913, 916, 917, 920, 921, 924, 925, 929], [0.1296, 0.0168, 0.3093, 0.04221, 0.5105, 0.06438, 0.7208, 0.08813, 0.8854, 0.1075, 0.8242, 0.105, 0.719, 0.1269, 0.721, 0.1293, 0.01665, 0.6786, 0.1176, 0.02785, 0.5777, 0.09473, 0.02835, 0.4945, 0.08135, 0.05504, 0.05165, 0.2799, 0.03007, 0.01693, 0.1797, 0.007189, 0.113, 0.06942, 0.03181, 0.00285, 0.0952, 0.2425, 0.05512, 0.01071, 0.4155, 0.6656, 0.8002, 0.8815, 0.8989, 0.8998, 0.8272, 0.6903, 0.4806, 0.3683, 0.2476, 0.1422, 0.08758, 0.05311, 0.01392, 0.6556, 0.7359, 0.9461, 0.8766, 0.7823, 0.7396, 0.06935, 0.7326, 0.7709, 0.8712, 0.8449, 0.9551, 0.9225, 0.9733, 0.941, 0.9659, 0.9411, 0.9116, 0.8854, 0.009532, 0.00975, 0.03717, 0.04719, 0.2339, 0.2285, 0.08145, 0.0882, 0.2272, 0.2148, 0.1288, 0.4748, 0.1406, 0.2916, 0.3532, 0.3884, 0.4347, 0.2764, 0.2922, 0.3369, 0.08088, 0.1013, 0.05919, 0.1415, 0.01747, 0.1446, 0.1728, 0.1995, 0.1563, 0.1178, 0.1354, 0.1548, 0.02192, 0.004087, 0.06111, 0.07178, 0.0868, 0.01391, 0.03256, 0.04644, 0.05876, 0.008735, 0.0695, 0.05707, 0.02264, 0.02447, 0.00414, 0.04507, 0.009837, 0.06085, 0.1193, 0.006006, 0.08452, 0.1861, 0.1114, 0.2676, 0.1406, 0.3627, 0.1722, 0.4828, 0.1821, 0.5225, 0.1747, 0.5226, 0.1661, 0.4904, 0.152, 0.4299, 0.1262, 0.3116, 0.1065, 0.244, 0.1001, 0.174, 0.07204, 0.1197, 0.04937, 0.0795, 0.01557, 0.05099, 0.01287]): _vg.add([_i], _w, 'REPLACE')
_vg = ob_cube.vertex_groups.new(name='bottomfront.R')
for _i, _w in zip([329, 331, 341, 349, 350, 353, 355, 362, 363, 364, 365, 370, 373, 374, 377, 379, 380, 385, 386, 387, 388, 389, 394, 395, 397, 398, 401, 403, 404, 409, 410, 411, 412, 413, 418, 419, 421, 422, 425, 427, 428, 433, 434, 435, 436, 437, 442, 443, 445, 446, 449, 451, 452, 457, 458, 459, 460, 461, 466, 467, 469, 470, 473, 475, 476, 481, 482, 483, 484, 485, 490, 491, 493, 494, 497, 499, 500, 505, 506, 507, 508, 509], [0.01308, 0.03155, 0.005107, 0.001692, 0.05293, 0.07177, 0.1023, 0.007614, 0.03434, 0.05089, 0.06581, 0.02615, 0.08227, 0.1511, 0.2179, 0.2895, 0.02669, 0.06739, 0.1015, 0.1364, 0.1735, 0.2058, 0.9235, 0.2906, 0.947, 0.9378, 0.9096, 0.8693, 0.2462, 0.8703, 0.901, 0.9088, 0.9122, 0.9099, 1.007, 0.8326, 0.9993, 0.9941, 0.9903, 0.9848, 0.8565, 0.9779, 0.9851, 0.987, 0.9882, 0.9899, 1.006, 0.9596, 1.001, 0.9991, 0.9985, 0.997, 0.9668, 0.9939, 0.9965, 0.9977, 0.9983, 0.9987, 1.001, 0.9899, 1.0, 0.9995, 0.9992, 0.9991, 0.9922, 0.9987, 0.9994, 0.9997, 0.9997, 0.9997, 1.001, 0.9969, 1.0, 0.9997, 0.9996, 0.9995, 0.9984, 0.9998, 0.9999, 0.9998, 0.9998, 0.9997]): _vg.add([_i], _w, 'REPLACE')
_vg = ob_cube.vertex_groups.new(name='midfront.R')
for _i, _w in zip([0, 24, 28, 32, 36, 40, 44, 48, 52, 56, 64, 80, 148, 150, 213, 214, 215, 216, 217, 218, 234, 235, 237, 245, 298, 299, 301, 302, 305, 307, 308, 313, 314, 315, 316, 317, 322, 323, 325, 326, 329, 331, 332, 337, 338, 339, 340, 341, 346, 347, 349, 350, 353, 355, 356, 361, 362, 363, 364, 365, 370, 371, 373, 374, 377, 379, 380, 385, 386, 387, 388, 389, 394, 395, 397, 398, 401, 403, 404, 409, 410, 411, 412, 413, 419, 428, 443, 452, 511, 838, 858, 862, 866, 867, 870, 874, 878, 882, 886, 890, 896], [0.05737, 0.1557, 0.279, 0.2693, 0.06601, 0.1432, 0.2249, 0.1812, 0.1166, 0.07074, 0.0512, 0.009056, 0.004021, 0.01371, 0.1598, 0.3234, 0.07181, 0.132, 0.2095, 0.2173, 0.06658, 0.02324, 0.014, 0.03322, 0.8914, 0.5427, 0.7886, 0.7124, 0.6628, 0.5864, 0.4731, 0.8419, 0.77, 0.7, 0.6519, 0.6216, 0.9755, 0.833, 0.9112, 0.8507, 0.8104, 0.7673, 0.8369, 0.9377, 0.8987, 0.8585, 0.835, 0.8109, 0.9878, 0.9581, 0.9549, 0.9014, 0.8701, 0.8213, 0.9555, 0.9651, 0.9466, 0.9169, 0.9027, 0.8793, 0.9611, 0.9745, 0.9136, 0.8382, 0.7668, 0.6879, 0.9529, 0.9288, 0.893, 0.8548, 0.8162, 0.7812, 0.07638, 0.7078, 0.05246, 0.06076, 0.08775, 0.1265, 0.7521, 0.1291, 0.09816, 0.09015, 0.0865, 0.0884, 0.167, 0.1432, 0.03068, 0.01621, 0.01161, 0.03058, 0.06003, 0.07705, 0.08053, 0.0004386, 0.07271, 0.07255, 0.07019, 0.05989, 0.04356, 0.01614, 0.001275]): _vg.add([_i], _w, 'REPLACE')
_vg = ob_cube.vertex_groups.new(name='topfront.R')
for _i, _w in zip([0, 1, 24, 25, 28, 29, 32, 33, 36, 37, 40, 41, 44, 45, 48, 49, 52, 53, 56, 57, 64, 65, 80, 81, 83, 84, 85, 87, 88, 89, 92, 96, 136, 137, 140, 142, 148, 150, 152, 154, 156, 158, 160, 162, 164, 168, 176, 178, 180, 182, 184, 213, 214, 215, 216, 217, 218, 234, 235, 236, 237, 238, 239, 240, 241, 242, 243, 244, 245, 250, 276, 277, 278, 279, 280, 281, 292, 293, 298, 299, 301, 302, 305, 307, 308, 313, 314, 315, 316, 317, 323, 325, 326, 329, 331, 332, 337, 338, 339, 340, 341, 347, 350, 353, 355, 356, 363, 364, 365, 510, 511, 512, 539, 546, 547, 548, 835, 838, 839, 843, 858, 859, 862, 863, 866, 867, 869, 870, 871, 873, 874, 875, 877, 878, 879, 881, 882, 883, 885, 886, 887, 889, 890, 891, 896, 897, 912, 913, 916, 917, 920, 921, 924], [0.1374, 0.03363, 0.3342, 0.05894, 0.5401, 0.08648, 0.6231, 0.1122, 0.9155, 0.1397, 0.8189, 0.1476, 0.6883, 0.1653, 0.6757, 0.1567, 0.6237, 0.1341, 0.5331, 0.1089, 0.4541, 0.09363, 0.2619, 0.06239, 0.01747, 0.1658, 0.03809, 0.001796, 0.1025, 0.008749, 0.06137, 0.02035, 0.2495, 0.1073, 0.06566, 0.02644, 0.4131, 0.6397, 0.7864, 0.8702, 0.8808, 0.8742, 0.8107, 0.6616, 0.4588, 0.3527, 0.238, 0.1386, 0.08447, 0.05002, 0.007901, 0.8132, 0.6017, 0.924, 0.8613, 0.7648, 0.7189, 0.7698, 0.7204, 0.8362, 0.873, 0.9498, 0.9146, 0.9304, 0.9733, 0.9278, 0.9576, 0.8643, 0.8872, 0.07209, 0.09074, 0.09734, 0.0513, 0.05749, 0.01562, 0.02058, 0.2175, 0.1868, 0.1032, 0.4017, 0.2124, 0.2576, 0.2836, 0.3445, 0.5017, 0.1558, 0.2223, 0.279, 0.3163, 0.3367, 0.1479, 0.07401, 0.1161, 0.1423, 0.1707, 0.1528, 0.05468, 0.08513, 0.1164, 0.1333, 0.1489, 0.01765, 0.0334, 0.05263, 0.0688, 0.0177, 0.02654, 0.03634, 0.05055, 0.053, 0.07494, 0.04894, 0.02676, 0.007438, 0.03236, 0.01805, 0.03839, 0.1061, 0.04384, 0.003407, 0.1601, 0.06229, 0.2174, 0.07724, 0.2689, 0.09, 0.007461, 0.3247, 0.09898, 0.01491, 0.3288, 0.101, 0.01786, 0.3062, 0.09844, 0.01897, 0.2813, 0.09532, 0.01281, 0.2526, 0.08922, 0.004283, 0.2113, 0.07711, 0.1793, 0.06621, 0.1171, 0.06494, 0.0885, 0.04776, 0.06144, 0.02011, 0.03019]): _vg.add([_i], _w, 'REPLACE')
_m = ob_cube.modifiers.new('Armature', 'ARMATURE')
_m.object = ob_bottomback_l

# ---- collection membership
col_collection_1.objects.link(ob_bottomback_l)
col_collection_1.objects.link(ob_cube)

# ---- scene / render settings (as saved in the file)
scene.frame_start = 1; scene.frame_end = 250; scene.frame_set(10)
scene.render.engine = 'BLENDER_EEVEE_NEXT'
scene.render.resolution_percentage = 50
scene.render.dither_intensity = 0.0
scene.cycles.use_denoising = False
scene.cycles.samples = 128
scene.cycles.sampling_pattern = 'TABULATED_SOBOL'
scene.cycles.use_adaptive_sampling = False
scene.cycles.use_light_tree = False
scene.cycles.blur_glossy = 0.0
scene.cycles.sample_clamp_indirect = 0.0
scene.view_settings.view_transform = 'Standard'
bpy.context.view_layer.update()

# ---- added for rendering (the .blend has no active camera and no usable light): camera, sun
cam_auto = bpy.data.cameras.new('AutoCamera')
cam_auto.lens = 50.0
cam_auto.sensor_width = 36.0
cam_auto.clip_end = 1000.0
ob_auto_camera = bpy.data.objects.new('AutoCamera', cam_auto)
scene.collection.objects.link(ob_auto_camera)
ob_auto_camera.location = (9.4729, -10.3719, 9.07703)
ob_auto_camera.rotation_euler = (1.09748, -7.21219e-08, 0.694738)
scene.camera = ob_auto_camera
light_auto_sun = bpy.data.lights.new('AutoSun', 'SUN')
light_auto_sun.energy = 3.0
light_auto_sun.angle = 0.0523599
ob_auto_sun = bpy.data.objects.new('AutoSun', light_auto_sun)
scene.collection.objects.link(ob_auto_sun)
ob_auto_sun.rotation_euler = (0.872665, 0.174533, 0.523599)
bpy.context.view_layer.update()
